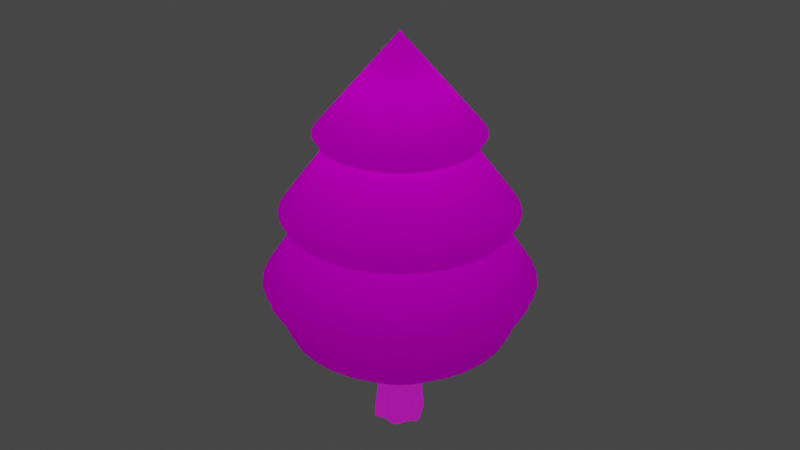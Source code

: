 # Source: firTree0.blend  (saved by Blender 2.90.8; exported with 4.5.12 LTS)
import bpy
from mathutils import Matrix  # noqa: F401  (used for matrix-valued properties, if any)

bpy.ops.wm.read_factory_settings(use_empty=True)
scene = bpy.context.scene
scene.name = 'Scene'

# ---- collections
col_collection = bpy.data.collections.new('Collection'); scene.collection.children.link(col_collection)

# ---- images (referenced by path relative to the original .blend; pixels are not part of the script)
import os
ASSET_DIR = os.environ.get("B2B_ASSET_DIR", "")  # directory of the original .blend (textures are referenced by path, not embedded)
HERE = os.path.dirname(os.path.abspath(__file__))  # packed textures are extracted next to this script under _unpacked/

def load_image(name, relpath, width, height, colorspace="sRGB"):
    """Load a texture the original file referenced (path relative to the .blend, or extracted next to this script)."""
    p = next((c for c in (os.path.join(HERE, relpath), os.path.join(ASSET_DIR, relpath)) if relpath and os.path.exists(c)), "")
    if p:
        img = bpy.data.images.load(p, check_existing=True)
        img.name = name
    else:  # same state as the original file: an image datablock whose file is absent (Cycles renders it pink)
        img = bpy.data.images.new(name, width, height)
        img.source = "FILE"
        img.filepath = "//" + (relpath or name)
    img.colorspace_settings.name = colorspace
    return img
img_firtreetrunktexturespng_png = load_image('FirTreeTrunkTexturespng.png', 'FirTreeTrunkTexturespng.png', 1024, 1024, 'sRGB')
img_firtreeleavestexturepng_png_004 = load_image('FirTreeLeavesTexturepng.png.004', 'FirTreeLeavesTexturepng.png', 1024, 1024, 'sRGB')
img_firtreeleavestexturepng_png_005 = load_image('FirTreeLeavesTexturepng.png.005', 'FirTreeLeavesTexturepng.png', 1024, 1024, 'sRGB')
img_firtreeleavestexturepng_png_006 = load_image('FirTreeLeavesTexturepng.png.006', 'FirTreeLeavesTexturepng.png', 1024, 1024, 'sRGB')
img_firtreeleavestexturepng_png_007 = load_image('FirTreeLeavesTexturepng.png.007', 'FirTreeLeavesTexturepng.png', 1024, 1024, 'sRGB')
img_firtreeleavestexturepng_png_008 = load_image('FirTreeLeavesTexturepng.png.008', 'FirTreeLeavesTexturepng.png', 1024, 1024, 'sRGB')
img_firtreeleavestexturepng_png_009 = load_image('FirTreeLeavesTexturepng.png.009', 'FirTreeLeavesTexturepng.png', 1024, 1024, 'sRGB')

# ---- materials (node trees are filled in below, after node groups)
mat_material_013 = bpy.data.materials.new('Material.013')
mat_material_013.use_transparent_shadow = False
mat_material_007 = bpy.data.materials.new('Material.007')
mat_material_007.use_transparent_shadow = False
mat_material_008 = bpy.data.materials.new('Material.008')
mat_material_008.use_transparent_shadow = False
mat_material_009 = bpy.data.materials.new('Material.009')
mat_material_009.use_transparent_shadow = False
mat_material_010 = bpy.data.materials.new('Material.010')
mat_material_010.use_transparent_shadow = False
mat_material_011 = bpy.data.materials.new('Material.011')
mat_material_011.use_transparent_shadow = False
mat_material_012 = bpy.data.materials.new('Material.012')
mat_material_012.use_transparent_shadow = False

# ---- material node trees
mat_material_013.use_nodes = True; mat_material_013.node_tree.nodes.clear()
_N = mat_material_013.node_tree.nodes; _L = mat_material_013.node_tree.links
n0 = _N.new('ShaderNodeOutputMaterial'); n0.name = 'Material Output'; n0.location = (402, 327)
n1 = _N.new('ShaderNodeBsdfPrincipled'); n1.name = 'Principled BSDF'; n1.location = (-62, 391)
n1.distribution = 'GGX'
n1.subsurface_method = 'BURLEY'
n1.inputs[2].default_value = 0.7487
n1.inputs[3].default_value = 1.45
n1.inputs[13].default_value = 0.0
n1.inputs[20].default_value = 0.0
n1.inputs[27].default_value = (0.02658, 0.009292, 0.004011, 1.0)
n1.inputs[28].default_value = 1.0
n2 = _N.new('ShaderNodeTexImage'); n2.name = 'Image Texture'; n2.location = (-426, 398)
n2.image = img_firtreetrunktexturespng_png
n2.interpolation = 'Smart'
_L.new(n1.outputs[0], n0.inputs[0])
_L.new(n2.outputs[0], n1.inputs[0])
n0.is_active_output = True
mat_material_007.use_nodes = True; mat_material_007.node_tree.nodes.clear()
_N = mat_material_007.node_tree.nodes; _L = mat_material_007.node_tree.links
n0 = _N.new('ShaderNodeOutputMaterial'); n0.name = 'Material Output'; n0.location = (542, 312)
n1 = _N.new('ShaderNodeBsdfTransparent'); n1.name = 'Transparent BSDF'; n1.location = (56, 396)
n2 = _N.new('ShaderNodeTexImage'); n2.name = 'Image Texture'; n2.location = (-359, 299)
n2.image = img_firtreeleavestexturepng_png_004
n3 = _N.new('ShaderNodeBsdfPrincipled'); n3.name = 'Principled BSDF'; n3.location = (2, 194)
n3.distribution = 'GGX'
n3.subsurface_method = 'BURLEY'
n3.inputs[2].default_value = 0.6765
n3.inputs[3].default_value = 1.45
n3.inputs[13].default_value = 0.0
n3.inputs[27].default_value = (0.0, 0.0, 0.0, 1.0)
n3.inputs[28].default_value = 1.0
n4 = _N.new('ShaderNodeMixShader'); n4.name = 'Mix Shader'; n4.location = (322, 306)
_L.new(n4.outputs[0], n0.inputs[0])
_L.new(n2.outputs[0], n3.inputs[0])
_L.new(n2.outputs[1], n4.inputs[0])
_L.new(n3.outputs[0], n4.inputs[2])
_L.new(n1.outputs[0], n4.inputs[1])
n0.is_active_output = True
mat_material_008.use_nodes = True; mat_material_008.node_tree.nodes.clear()
_N = mat_material_008.node_tree.nodes; _L = mat_material_008.node_tree.links
n0 = _N.new('ShaderNodeOutputMaterial'); n0.name = 'Material Output'; n0.location = (542, 312)
n1 = _N.new('ShaderNodeBsdfTransparent'); n1.name = 'Transparent BSDF'; n1.location = (56, 396)
n2 = _N.new('ShaderNodeTexImage'); n2.name = 'Image Texture'; n2.location = (-359, 299)
n2.image = img_firtreeleavestexturepng_png_005
n3 = _N.new('ShaderNodeBsdfPrincipled'); n3.name = 'Principled BSDF'; n3.location = (2, 194)
n3.distribution = 'GGX'
n3.subsurface_method = 'BURLEY'
n3.inputs[2].default_value = 0.6765
n3.inputs[3].default_value = 1.45
n3.inputs[13].default_value = 0.0
n3.inputs[27].default_value = (0.0, 0.0, 0.0, 1.0)
n3.inputs[28].default_value = 1.0
n4 = _N.new('ShaderNodeMixShader'); n4.name = 'Mix Shader'; n4.location = (322, 306)
_L.new(n4.outputs[0], n0.inputs[0])
_L.new(n2.outputs[0], n3.inputs[0])
_L.new(n2.outputs[1], n4.inputs[0])
_L.new(n3.outputs[0], n4.inputs[2])
_L.new(n1.outputs[0], n4.inputs[1])
n0.is_active_output = True
mat_material_009.use_nodes = True; mat_material_009.node_tree.nodes.clear()
_N = mat_material_009.node_tree.nodes; _L = mat_material_009.node_tree.links
n0 = _N.new('ShaderNodeOutputMaterial'); n0.name = 'Material Output'; n0.location = (542, 312)
n1 = _N.new('ShaderNodeBsdfTransparent'); n1.name = 'Transparent BSDF'; n1.location = (56, 396)
n2 = _N.new('ShaderNodeTexImage'); n2.name = 'Image Texture'; n2.location = (-359, 299)
n2.image = img_firtreeleavestexturepng_png_006
n3 = _N.new('ShaderNodeBsdfPrincipled'); n3.name = 'Principled BSDF'; n3.location = (2, 194)
n3.distribution = 'GGX'
n3.subsurface_method = 'BURLEY'
n3.inputs[2].default_value = 0.6765
n3.inputs[3].default_value = 1.45
n3.inputs[13].default_value = 0.0
n3.inputs[27].default_value = (0.0, 0.0, 0.0, 1.0)
n3.inputs[28].default_value = 1.0
n4 = _N.new('ShaderNodeMixShader'); n4.name = 'Mix Shader'; n4.location = (322, 306)
_L.new(n4.outputs[0], n0.inputs[0])
_L.new(n2.outputs[0], n3.inputs[0])
_L.new(n2.outputs[1], n4.inputs[0])
_L.new(n3.outputs[0], n4.inputs[2])
_L.new(n1.outputs[0], n4.inputs[1])
n0.is_active_output = True
mat_material_010.use_nodes = True; mat_material_010.node_tree.nodes.clear()
_N = mat_material_010.node_tree.nodes; _L = mat_material_010.node_tree.links
n0 = _N.new('ShaderNodeOutputMaterial'); n0.name = 'Material Output'; n0.location = (542, 312)
n1 = _N.new('ShaderNodeBsdfTransparent'); n1.name = 'Transparent BSDF'; n1.location = (56, 396)
n2 = _N.new('ShaderNodeTexImage'); n2.name = 'Image Texture'; n2.location = (-359, 299)
n2.image = img_firtreeleavestexturepng_png_007
n3 = _N.new('ShaderNodeBsdfPrincipled'); n3.name = 'Principled BSDF'; n3.location = (2, 194)
n3.distribution = 'GGX'
n3.subsurface_method = 'BURLEY'
n3.inputs[2].default_value = 0.6765
n3.inputs[3].default_value = 1.45
n3.inputs[13].default_value = 0.0
n3.inputs[27].default_value = (0.0, 0.0, 0.0, 1.0)
n3.inputs[28].default_value = 1.0
n4 = _N.new('ShaderNodeMixShader'); n4.name = 'Mix Shader'; n4.location = (322, 306)
_L.new(n4.outputs[0], n0.inputs[0])
_L.new(n2.outputs[0], n3.inputs[0])
_L.new(n2.outputs[1], n4.inputs[0])
_L.new(n3.outputs[0], n4.inputs[2])
_L.new(n1.outputs[0], n4.inputs[1])
n0.is_active_output = True
mat_material_011.use_nodes = True; mat_material_011.node_tree.nodes.clear()
_N = mat_material_011.node_tree.nodes; _L = mat_material_011.node_tree.links
n0 = _N.new('ShaderNodeOutputMaterial'); n0.name = 'Material Output'; n0.location = (542, 312)
n1 = _N.new('ShaderNodeBsdfTransparent'); n1.name = 'Transparent BSDF'; n1.location = (56, 396)
n2 = _N.new('ShaderNodeTexImage'); n2.name = 'Image Texture'; n2.location = (-359, 299)
n2.image = img_firtreeleavestexturepng_png_008
n3 = _N.new('ShaderNodeBsdfPrincipled'); n3.name = 'Principled BSDF'; n3.location = (2, 194)
n3.distribution = 'GGX'
n3.subsurface_method = 'BURLEY'
n3.inputs[2].default_value = 0.6765
n3.inputs[3].default_value = 1.45
n3.inputs[13].default_value = 0.0
n3.inputs[27].default_value = (0.0, 0.0, 0.0, 1.0)
n3.inputs[28].default_value = 1.0
n4 = _N.new('ShaderNodeMixShader'); n4.name = 'Mix Shader'; n4.location = (322, 306)
_L.new(n4.outputs[0], n0.inputs[0])
_L.new(n2.outputs[0], n3.inputs[0])
_L.new(n2.outputs[1], n4.inputs[0])
_L.new(n3.outputs[0], n4.inputs[2])
_L.new(n1.outputs[0], n4.inputs[1])
n0.is_active_output = True
mat_material_012.use_nodes = True; mat_material_012.node_tree.nodes.clear()
_N = mat_material_012.node_tree.nodes; _L = mat_material_012.node_tree.links
n0 = _N.new('ShaderNodeOutputMaterial'); n0.name = 'Material Output'; n0.location = (542, 312)
n1 = _N.new('ShaderNodeBsdfTransparent'); n1.name = 'Transparent BSDF'; n1.location = (56, 396)
n2 = _N.new('ShaderNodeTexImage'); n2.name = 'Image Texture'; n2.location = (-359, 299)
n2.image = img_firtreeleavestexturepng_png_009
n3 = _N.new('ShaderNodeBsdfPrincipled'); n3.name = 'Principled BSDF'; n3.location = (2, 194)
n3.distribution = 'GGX'
n3.subsurface_method = 'BURLEY'
n3.inputs[2].default_value = 0.6765
n3.inputs[3].default_value = 1.45
n3.inputs[13].default_value = 0.0
n3.inputs[27].default_value = (0.0, 0.0, 0.0, 1.0)
n3.inputs[28].default_value = 1.0
n4 = _N.new('ShaderNodeMixShader'); n4.name = 'Mix Shader'; n4.location = (322, 306)
_L.new(n4.outputs[0], n0.inputs[0])
_L.new(n2.outputs[0], n3.inputs[0])
_L.new(n2.outputs[1], n4.inputs[0])
_L.new(n3.outputs[0], n4.inputs[2])
_L.new(n1.outputs[0], n4.inputs[1])
n0.is_active_output = True

# ---- world
world_world = bpy.data.worlds.new('World'); scene.world = world_world
world_world.use_nodes = True; world_world.node_tree.nodes.clear()
_N = world_world.node_tree.nodes; _L = world_world.node_tree.links
n0 = _N.new('ShaderNodeOutputWorld'); n0.name = 'World Output'; n0.location = (300, 300)
n1 = _N.new('ShaderNodeBackground'); n1.name = 'Background'; n1.location = (10, 300)
n1.inputs[0].default_value = (0.05088, 0.05088, 0.05088, 1.0)
_L.new(n1.outputs[0], n0.inputs[0])
n0.is_active_output = True
world_world.color = (0.05088, 0.05088, 0.05088)
world_world.use_sun_shadow = False
world_world.sun_shadow_jitter_overblur = 0.0

# ---- cameras
cam_camera = bpy.data.cameras.new('Camera')
cam_camera.lens = 44.0
cam_camera.shift_y = -0.06

# ---- lights
light_point = bpy.data.lights.new('Point', 'POINT')
light_point.transmission_factor = 0.0
light_point.energy = 148.9
light_point.shadow_soft_size = 1.53
light_point.shadow_maximum_resolution = 0.006
light_point.use_absolute_resolution = True
light_point_001 = bpy.data.lights.new('Point.001', 'POINT')
light_point_001.transmission_factor = 0.0
light_point_001.energy = 148.9
light_point_001.shadow_soft_size = 1.53
light_point_001.shadow_maximum_resolution = 0.006
light_point_001.use_absolute_resolution = True
light_point_002 = bpy.data.lights.new('Point.002', 'POINT')
light_point_002.transmission_factor = 0.0
light_point_002.energy = 148.9
light_point_002.shadow_soft_size = 1.53
light_point_002.shadow_maximum_resolution = 0.006
light_point_002.use_absolute_resolution = True
light_point_003 = bpy.data.lights.new('Point.003', 'POINT')
light_point_003.transmission_factor = 0.0
light_point_003.energy = 148.9
light_point_003.shadow_soft_size = 1.53
light_point_003.shadow_maximum_resolution = 0.006
light_point_003.use_absolute_resolution = True
light_point_004 = bpy.data.lights.new('Point.004', 'POINT')
light_point_004.transmission_factor = 0.0
light_point_004.energy = 148.9
light_point_004.shadow_soft_size = 1.53
light_point_004.shadow_maximum_resolution = 0.006
light_point_004.use_absolute_resolution = True
light_point_005 = bpy.data.lights.new('Point.005', 'POINT')
light_point_005.transmission_factor = 0.0
light_point_005.energy = 148.9
light_point_005.shadow_soft_size = 1.53
light_point_005.shadow_maximum_resolution = 0.006
light_point_005.use_absolute_resolution = True
light_point_006 = bpy.data.lights.new('Point.006', 'POINT')
light_point_006.transmission_factor = 0.0
light_point_006.energy = 148.9
light_point_006.shadow_soft_size = 1.53
light_point_006.shadow_maximum_resolution = 0.006
light_point_006.use_absolute_resolution = True
light_point_007 = bpy.data.lights.new('Point.007', 'POINT')
light_point_007.transmission_factor = 0.0
light_point_007.energy = 148.9
light_point_007.shadow_soft_size = 1.53
light_point_007.shadow_maximum_resolution = 0.006
light_point_007.use_absolute_resolution = True
light_point_008 = bpy.data.lights.new('Point.008', 'POINT')
light_point_008.transmission_factor = 0.0
light_point_008.energy = 148.9
light_point_008.shadow_soft_size = 1.53
light_point_008.shadow_maximum_resolution = 0.006
light_point_008.use_absolute_resolution = True
light_point_016 = bpy.data.lights.new('Point.016', 'POINT')
light_point_016.transmission_factor = 0.0
light_point_016.energy = 148.9
light_point_016.shadow_soft_size = 1.53
light_point_016.shadow_maximum_resolution = 0.006
light_point_016.use_absolute_resolution = True
light_point_015 = bpy.data.lights.new('Point.015', 'POINT')
light_point_015.transmission_factor = 0.0
light_point_015.energy = 148.9
light_point_015.shadow_soft_size = 1.53
light_point_015.shadow_maximum_resolution = 0.006
light_point_015.use_absolute_resolution = True
light_point_014 = bpy.data.lights.new('Point.014', 'POINT')
light_point_014.transmission_factor = 0.0
light_point_014.energy = 148.9
light_point_014.shadow_soft_size = 1.53
light_point_014.shadow_maximum_resolution = 0.006
light_point_014.use_absolute_resolution = True
light_point_013 = bpy.data.lights.new('Point.013', 'POINT')
light_point_013.transmission_factor = 0.0
light_point_013.energy = 148.9
light_point_013.shadow_soft_size = 1.53
light_point_013.shadow_maximum_resolution = 0.006
light_point_013.use_absolute_resolution = True
light_point_012 = bpy.data.lights.new('Point.012', 'POINT')
light_point_012.transmission_factor = 0.0
light_point_012.energy = 148.9
light_point_012.shadow_soft_size = 1.53
light_point_012.shadow_maximum_resolution = 0.006
light_point_012.use_absolute_resolution = True
light_point_011 = bpy.data.lights.new('Point.011', 'POINT')
light_point_011.transmission_factor = 0.0
light_point_011.energy = 148.9
light_point_011.shadow_soft_size = 1.53
light_point_011.shadow_maximum_resolution = 0.006
light_point_011.use_absolute_resolution = True
light_point_010 = bpy.data.lights.new('Point.010', 'POINT')
light_point_010.transmission_factor = 0.0
light_point_010.energy = 148.9
light_point_010.shadow_soft_size = 1.53
light_point_010.shadow_maximum_resolution = 0.006
light_point_010.use_absolute_resolution = True
light_point_009 = bpy.data.lights.new('Point.009', 'POINT')
light_point_009.transmission_factor = 0.0
light_point_009.energy = 148.9
light_point_009.shadow_soft_size = 1.53
light_point_009.shadow_maximum_resolution = 0.006
light_point_009.use_absolute_resolution = True

# ---- meshes
me_cylinder = bpy.data.meshes.new('Cylinder')
me_cylinder.from_pydata([(-0.02581, 1.07, -1.0), (5.385e-08, 0.5754, 1.0), (0.1951, 0.9808, -1.0), (0.1122, 0.5643, 1.0), (0.4576, 0.9995, -1.0), (0.2202, 0.5316, 1.0), (0.6465, 0.9439, -1.0), (0.3197, 0.4784, 1.0), (0.7821, 0.7827, -1.0), (0.4068, 0.4068, 1.0), (0.8315, 0.5556, -1.0), (0.4784, 0.3197, 1.0), (0.9822, 0.4042, -1.0), (0.5316, 0.2202, 1.0), (1.079, 0.2381, -1.0), (0.5643, 0.1122, 1.0), (1.058, 0.0215, -1.0), (0.5754, 1.602e-07, 1.0), (0.9808, -0.1951, -1.0), (0.5643, -0.1122, 1.0), (0.9239, -0.3827, -1.0), (0.5316, -0.2202, 1.0), (0.9083, -0.6631, -1.0), (0.4784, -0.3197, 1.0), (0.8054, -0.8576, -1.0), (0.4068, -0.4068, 1.0), (0.6324, -0.939, -1.0), (0.3197, -0.4784, 1.0), (0.3827, -0.9239, -1.0), (0.2202, -0.5316, 1.0), (0.1951, -0.9808, -1.0), (0.1122, -0.5643, 1.0), (-0.01536, -1.101, -1.0), (-1.336e-07, -0.5754, 1.0), (-0.2043, -1.147, -1.0), (-0.1122, -0.5643, 1.0), (-0.4275, -1.051, -1.0), (-0.2202, -0.5316, 1.0), (-0.5556, -0.8315, -1.0), (-0.3197, -0.4784, 1.0), (-0.7071, -0.7071, -1.0), (-0.4068, -0.4068, 1.0), (-0.9697, -0.6349, -1.0), (-0.4784, -0.3197, 1.0), (-1.132, -0.5057, -1.0), (-0.5316, -0.2202, 1.0), (-1.119, -0.2745, -1.0), (-0.5643, -0.1122, 1.0), (-1.0, 9.656e-07, -1.0), (-0.5754, 6.724e-07, 1.0), (-1.091, 0.2356, -1.0), (-0.5643, 0.1122, 1.0), (-1.075, 0.4343, -1.0), (-0.5316, 0.2202, 1.0), (-0.9421, 0.5961, -1.0), (-0.4784, 0.3197, 1.0), (-0.7071, 0.7071, -1.0), (-0.4068, 0.4068, 1.0), (-0.633, 0.8683, -1.0), (-0.3197, 0.4784, 1.0), (-0.4638, 1.049, -1.0), (-0.2202, 0.5316, 1.0), (-0.2393, 1.113, -1.0), (-0.1122, 0.5643, 1.0)], [], [(0, 1, 3, 2), (2, 3, 5, 4), (4, 5, 7, 6), (6, 7, 9, 8), (8, 9, 11, 10), (10, 11, 13, 12), (12, 13, 15, 14), (14, 15, 17, 16), (16, 17, 19, 18), (18, 19, 21, 20), (20, 21, 23, 22), (22, 23, 25, 24), (24, 25, 27, 26), (26, 27, 29, 28), (28, 29, 31, 30), (30, 31, 33, 32), (32, 33, 35, 34), (34, 35, 37, 36), (36, 37, 39, 38), (38, 39, 41, 40), (40, 41, 43, 42), (42, 43, 45, 44), (44, 45, 47, 46), (46, 47, 49, 48), (48, 49, 51, 50), (50, 51, 53, 52), (52, 53, 55, 54), (54, 55, 57, 56), (56, 57, 59, 58), (58, 59, 61, 60), (3, 1, 63, 61, 59, 57, 55, 53, 51, 49, 47, 45, 43, 41, 39, 37, 35, 33, 31, 29, 27, 25, 23, 21, 19, 17, 15, 13, 11, 9, 7, 5), (60, 61, 63, 62), (62, 63, 1, 0), (0, 2, 4, 6, 8, 10, 12, 14, 16, 18, 20, 22, 24, 26, 28, 30, 32, 34, 36, 38, 40, 42, 44, 46, 48, 50, 52, 54, 56, 58, 60, 62)])
_uv = me_cylinder.uv_layers.new(name='UVMap')
_uv.uv.foreach_set('vector', [1.006, 0.5101, 1.013, 1.005, 0.9736, 1.005, 0.9688, 0.5144, 0.9688, 0.5144, 0.961, 1.005, 0.9225, 1.005, 0.9282, 0.5083, 0.9313, 0.5075, 0.9358, 1.004, 0.8965, 1.004, 0.9008, 0.5047, 0.9074, 0.5045, 0.9155, 1.004, 0.8763, 1.004, 0.8747, 0.5071, 0.8781, 0.5075, 0.8931, 1.005, 0.8549, 1.005, 0.8438, 0.5144, 0.8438, 0.5144, 0.839, 1.005, 0.7999, 1.005, 0.811, 0.5104, 0.8132, 0.5104, 0.8099, 1.005, 0.7706, 1.005, 0.7832, 0.5072, 0.7869, 0.5076, 0.7908, 1.005, 0.7516, 1.005, 0.7525, 0.5105, 0.7546, 0.5108, 0.7613, 1.006, 0.7222, 1.006, 0.7188, 0.5144, 0.7188, 0.5144, 0.7229, 1.006, 0.6833, 1.006, 0.6875, 0.5144, 0.6875, 0.5144, 0.677, 1.005, 0.6391, 1.005, 0.6449, 0.5066, 0.649, 0.5056, 0.6545, 1.004, 0.6154, 1.004, 0.6158, 0.5026, 0.622, 0.5021, 0.6359, 1.004, 0.5967, 1.004, 0.5941, 0.5053, 0.5984, 0.5058, 0.6145, 1.005, 0.5768, 1.005, 0.5625, 0.5144, 0.5625, 0.5144, 0.5667, 1.006, 0.5271, 1.006, 0.5312, 0.5144, 0.5312, 0.5144, 0.5218, 1.005, 0.4834, 1.005, 0.4957, 0.508, 0.4992, 0.5078, 0.4945, 1.004, 0.4555, 1.004, 0.4713, 0.5032, 0.4729, 0.5036, 0.4758, 1.004, 0.4368, 1.004, 0.4375, 0.5053, 0.4428, 0.5056, 0.4583, 1.005, 0.4207, 1.005, 0.4062, 0.5144, 0.4062, 0.5144, 0.4104, 1.006, 0.3708, 1.006, 0.375, 0.5144, 0.375, 0.5144, 0.3577, 1.005, 0.3208, 1.005, 0.3366, 0.504, 0.3417, 0.5032, 0.3358, 1.003, 0.2971, 1.003, 0.3112, 0.4972, 0.3241, 0.4979, 0.3263, 1.003, 0.2876, 1.003, 0.2896, 0.5035, 0.2944, 0.5048, 0.3008, 1.005, 0.2634, 1.005, 0.25, 0.5144, 0.25, 0.5144, 0.2387, 1.005, 0.2007, 1.005, 0.2137, 0.5071, 0.2178, 0.5068, 0.2168, 1.004, 0.1776, 1.004, 0.1878, 0.5037, 0.1907, 0.5039, 0.197, 1.004, 0.1578, 1.004, 0.1588, 0.5069, 0.1629, 0.5072, 0.1735, 1.005, 0.1355, 1.005, 0.125, 0.5144, 0.125, 0.5144, 0.1157, 1.005, 0.07683, 1.005, 0.09955, 0.5094, 0.09602, 0.5093, 0.08732, 1.004, 0.04879, 1.004, 0.06073, 0.5045, 0.3109, 0.556, 0.25, 0.562, 0.1891, 0.556, 0.1306, 0.5383, 0.07665, 0.5094, 0.02937, 0.4706, -0.009433, 0.4233, -0.03827, 0.3694, -0.05602, 0.3109, -0.06202, 0.25, -0.05602, 0.1891, -0.03827, 0.1306, -0.009433, 0.07665, 0.02937, 0.02937, 0.07665, -0.009433, 0.1306, -0.03827, 0.1891, -0.05602, 0.25, -0.06202, 0.3109, -0.05602, 0.3694, -0.03827, 0.4233, -0.009433, 0.4706, 0.02937, 0.5094, 0.07665, 0.5383, 0.1306, 0.556, 0.1891, 0.562, 0.25, 0.556, 0.3109, 0.5383, 0.3694, 0.5094, 0.4233, 0.4706, 0.4706, 0.4233, 0.5094, 0.3694, 0.5383, 0.0684, 0.5044, 0.06683, 1.004, 0.02762, 1.004, 0.03106, 0.5048, 0.03715, 0.5051, 0.04383, 1.005, 0.004832, 1.005, 0.002973, 0.5097, 0.7438, 0.5068, 0.7968, 0.4854, 0.8598, 0.4899, 0.9052, 0.4765, 0.9377, 0.4378, 0.9496, 0.3833, 0.9857, 0.347, 1.009, 0.3071, 1.004, 0.2552, 0.9854, 0.2032, 0.9717, 0.1582, 0.968, 0.09086, 0.9433, 0.04417, 0.9018, 0.02464, 0.8418, 0.02827, 0.7968, 0.01461, 0.7463, -0.01433, 0.701, -0.0252, 0.6474, -0.002255, 0.6167, 0.05045, 0.5803, 0.08029, 0.5173, 0.09762, 0.4783, 0.1286, 0.4814, 0.1841, 0.51, 0.25, 0.4881, 0.3066, 0.492, 0.3542, 0.5239, 0.3931, 0.5803, 0.4197, 0.5981, 0.4584, 0.6387, 0.5018, 0.6926, 0.5172])
me_cylinder.materials.append(mat_material_013)
me_cylinder.use_remesh_fix_poles = True
me_cylinder.use_remesh_preserve_attributes = False
me_cylinder.use_mirror_vertex_groups = False
me_cylinder.update()
me_cone_004 = bpy.data.meshes.new('Cone.004')
me_cone_004.from_pydata([(0.0, 1.0, -1.0), (0.1951, 0.9808, -1.0), (0.3827, 0.9239, -1.0), (0.5556, 0.8315, -1.0), (0.7071, 0.7071, -1.0), (0.8315, 0.5556, -1.0), (0.9239, 0.3827, -1.0), (0.9808, 0.1951, -1.0), (1.0, 7.55e-08, -1.0), (0.9808, -0.1951, -1.0), (0.9239, -0.3827, -1.0), (0.8315, -0.5556, -1.0), (0.7071, -0.7071, -1.0), (0.5556, -0.8315, -1.0), (0.3827, -0.9239, -1.0), (0.1951, -0.9808, -1.0), (-3.258e-07, -1.0, -1.0), (-0.1951, -0.9808, -1.0), (-0.3827, -0.9239, -1.0), (-0.5556, -0.8315, -1.0), (-0.7071, -0.7071, -1.0), (-0.8315, -0.5556, -1.0), (-0.9239, -0.3827, -1.0), (-0.9808, -0.1951, -1.0), (-1.0, 9.656e-07, -1.0), (-0.9808, 0.1951, -1.0), (-0.9239, 0.3827, -1.0), (-0.8315, 0.5556, -1.0), (-0.7071, 0.7071, -1.0), (-0.5556, 0.8315, -1.0), (-0.3827, 0.9239, -1.0), (-0.1951, 0.9808, -1.0), (0.0, 0.0, 1.0)], [], [(0, 32, 1), (1, 32, 2), (2, 32, 3), (3, 32, 4), (4, 32, 5), (5, 32, 6), (6, 32, 7), (7, 32, 8), (8, 32, 9), (9, 32, 10), (10, 32, 11), (11, 32, 12), (12, 32, 13), (13, 32, 14), (14, 32, 15), (15, 32, 16), (16, 32, 17), (17, 32, 18), (18, 32, 19), (19, 32, 20), (20, 32, 21), (21, 32, 22), (22, 32, 23), (23, 32, 24), (24, 32, 25), (25, 32, 26), (26, 32, 27), (27, 32, 28), (28, 32, 29), (29, 32, 30), (0, 1, 2, 3, 4, 5, 6, 7, 8, 9, 10, 11, 12, 13, 14, 15, 16, 17, 18, 19, 20, 21, 22, 23, 24, 25, 26, 27, 28, 29, 30, 31), (30, 32, 31), (31, 32, 0)])
me_cone_004.polygons.foreach_set('use_smooth', [True] * 33)
_uv = me_cone_004.uv_layers.new(name='UVMap')
_uv.uv.foreach_set('vector', [0.4955, 0.9263, 0.4955, 0.4946, 0.5797, 0.918, 0.5797, 0.918, 0.4955, 0.4946, 0.6607, 0.8935, 0.6607, 0.8935, 0.4955, 0.4946, 0.7353, 0.8536, 0.7353, 0.8536, 0.4955, 0.4946, 0.8008, 0.7999, 0.8008, 0.7999, 0.4955, 0.4946, 0.8545, 0.7344, 0.8545, 0.7344, 0.4955, 0.4946, 0.8943, 0.6598, 0.8943, 0.6598, 0.4955, 0.4946, 0.9189, 0.5788, 0.9189, 0.5788, 0.4955, 0.4946, 0.9272, 0.4946, 0.9272, 0.4946, 0.4955, 0.4946, 0.9189, 0.4104, 0.9189, 0.4104, 0.4955, 0.4946, 0.8943, 0.3294, 0.8943, 0.3294, 0.4955, 0.4946, 0.8545, 0.2547, 0.8545, 0.2547, 0.4955, 0.4946, 0.8008, 0.1893, 0.8008, 0.1893, 0.4955, 0.4946, 0.7353, 0.1356, 0.7353, 0.1356, 0.4955, 0.4946, 0.6607, 0.09571, 0.6607, 0.09571, 0.4955, 0.4946, 0.5797, 0.07114, 0.5797, 0.07114, 0.4955, 0.4946, 0.4955, 0.06284, 0.4955, 0.06284, 0.4955, 0.4946, 0.4112, 0.07114, 0.4112, 0.07114, 0.4955, 0.4946, 0.3303, 0.09571, 0.3303, 0.09571, 0.4955, 0.4946, 0.2556, 0.1356, 0.2556, 0.1356, 0.4955, 0.4946, 0.1902, 0.1893, 0.1902, 0.1893, 0.4955, 0.4946, 0.1365, 0.2547, 0.1365, 0.2547, 0.4955, 0.4946, 0.0966, 0.3294, 0.0966, 0.3294, 0.4955, 0.4946, 0.07203, 0.4104, 0.07203, 0.4104, 0.4955, 0.4946, 0.06374, 0.4946, 0.06374, 0.4946, 0.4955, 0.4946, 0.07203, 0.5788, 0.07203, 0.5788, 0.4955, 0.4946, 0.0966, 0.6598, 0.0966, 0.6598, 0.4955, 0.4946, 0.1365, 0.7344, 0.1365, 0.7344, 0.4955, 0.4946, 0.1902, 0.7999, 0.1902, 0.7999, 0.4955, 0.4946, 0.2556, 0.8536, 0.2556, 0.8536, 0.4955, 0.4946, 0.3303, 0.8935, 0.8734, 0.951, 0.888, 0.9495, 0.9021, 0.9453, 0.915, 0.9383, 0.9264, 0.929, 0.9357, 0.9177, 0.9426, 0.9048, 0.9468, 0.8907, 0.9483, 0.8761, 0.9468, 0.8615, 0.9426, 0.8475, 0.9357, 0.8345, 0.9264, 0.8232, 0.915, 0.8139, 0.9021, 0.807, 0.888, 0.8027, 0.8734, 0.8013, 0.8588, 0.8027, 0.8448, 0.807, 0.8319, 0.8139, 0.8205, 0.8232, 0.8112, 0.8345, 0.8043, 0.8475, 0.8, 0.8615, 0.7986, 0.8761, 0.8, 0.8907, 0.8043, 0.9048, 0.8112, 0.9177, 0.8205, 0.929, 0.8319, 0.9383, 0.8448, 0.9453, 0.8588, 0.9495, 0.3303, 0.8935, 0.4955, 0.4946, 0.4112, 0.918, 0.4112, 0.918, 0.4955, 0.4946, 0.4955, 0.9263])
me_cone_004.materials.append(mat_material_007)
me_cone_004.use_remesh_fix_poles = True
me_cone_004.use_remesh_preserve_attributes = False
me_cone_004.use_mirror_vertex_groups = False
me_cone_004.update()
me_cone_005 = bpy.data.meshes.new('Cone.005')
me_cone_005.from_pydata([(0.0, 1.0, -1.0), (0.1951, 0.9808, -1.0), (0.3827, 0.9239, -1.0), (0.5556, 0.8315, -1.0), (0.7071, 0.7071, -1.0), (0.8315, 0.5556, -1.0), (0.9239, 0.3827, -1.0), (0.9808, 0.1951, -1.0), (1.0, 7.55e-08, -1.0), (0.9808, -0.1951, -1.0), (0.9239, -0.3827, -1.0), (0.8315, -0.5556, -1.0), (0.7071, -0.7071, -1.0), (0.5556, -0.8315, -1.0), (0.3827, -0.9239, -1.0), (0.1951, -0.9808, -1.0), (-3.258e-07, -1.0, -1.0), (-0.1951, -0.9808, -1.0), (-0.3827, -0.9239, -1.0), (-0.5556, -0.8315, -1.0), (-0.7071, -0.7071, -1.0), (-0.8315, -0.5556, -1.0), (-0.9239, -0.3827, -1.0), (-0.9808, -0.1951, -1.0), (-1.0, 9.656e-07, -1.0), (-0.9808, 0.1951, -1.0), (-0.9239, 0.3827, -1.0), (-0.8315, 0.5556, -1.0), (-0.7071, 0.7071, -1.0), (-0.5556, 0.8315, -1.0), (-0.3827, 0.9239, -1.0), (-0.1951, 0.9808, -1.0), (0.0, 0.0, 1.0)], [], [(0, 32, 1), (1, 32, 2), (2, 32, 3), (3, 32, 4), (4, 32, 5), (5, 32, 6), (6, 32, 7), (7, 32, 8), (8, 32, 9), (9, 32, 10), (10, 32, 11), (11, 32, 12), (12, 32, 13), (13, 32, 14), (14, 32, 15), (15, 32, 16), (16, 32, 17), (17, 32, 18), (18, 32, 19), (19, 32, 20), (20, 32, 21), (21, 32, 22), (22, 32, 23), (23, 32, 24), (24, 32, 25), (25, 32, 26), (26, 32, 27), (27, 32, 28), (28, 32, 29), (29, 32, 30), (0, 1, 2, 3, 4, 5, 6, 7, 8, 9, 10, 11, 12, 13, 14, 15, 16, 17, 18, 19, 20, 21, 22, 23, 24, 25, 26, 27, 28, 29, 30, 31), (30, 32, 31), (31, 32, 0)])
me_cone_005.polygons.foreach_set('use_smooth', [True] * 33)
_uv = me_cone_005.uv_layers.new(name='UVMap')
_uv.uv.foreach_set('vector', [0.4955, 0.9263, 0.4955, 0.4946, 0.5797, 0.918, 0.5797, 0.918, 0.4955, 0.4946, 0.6607, 0.8935, 0.6607, 0.8935, 0.4955, 0.4946, 0.7353, 0.8536, 0.7353, 0.8536, 0.4955, 0.4946, 0.8008, 0.7999, 0.8008, 0.7999, 0.4955, 0.4946, 0.8545, 0.7344, 0.8545, 0.7344, 0.4955, 0.4946, 0.8943, 0.6598, 0.8943, 0.6598, 0.4955, 0.4946, 0.9189, 0.5788, 0.9189, 0.5788, 0.4955, 0.4946, 0.9272, 0.4946, 0.9272, 0.4946, 0.4955, 0.4946, 0.9189, 0.4104, 0.9189, 0.4104, 0.4955, 0.4946, 0.8943, 0.3294, 0.8943, 0.3294, 0.4955, 0.4946, 0.8545, 0.2547, 0.8545, 0.2547, 0.4955, 0.4946, 0.8008, 0.1893, 0.8008, 0.1893, 0.4955, 0.4946, 0.7353, 0.1356, 0.7353, 0.1356, 0.4955, 0.4946, 0.6607, 0.09571, 0.6607, 0.09571, 0.4955, 0.4946, 0.5797, 0.07114, 0.5797, 0.07114, 0.4955, 0.4946, 0.4955, 0.06284, 0.4955, 0.06284, 0.4955, 0.4946, 0.4112, 0.07114, 0.4112, 0.07114, 0.4955, 0.4946, 0.3303, 0.09571, 0.3303, 0.09571, 0.4955, 0.4946, 0.2556, 0.1356, 0.2556, 0.1356, 0.4955, 0.4946, 0.1902, 0.1893, 0.1902, 0.1893, 0.4955, 0.4946, 0.1365, 0.2547, 0.1365, 0.2547, 0.4955, 0.4946, 0.0966, 0.3294, 0.0966, 0.3294, 0.4955, 0.4946, 0.07203, 0.4104, 0.07203, 0.4104, 0.4955, 0.4946, 0.06374, 0.4946, 0.06374, 0.4946, 0.4955, 0.4946, 0.07203, 0.5788, 0.07203, 0.5788, 0.4955, 0.4946, 0.0966, 0.6598, 0.0966, 0.6598, 0.4955, 0.4946, 0.1365, 0.7344, 0.1365, 0.7344, 0.4955, 0.4946, 0.1902, 0.7999, 0.1902, 0.7999, 0.4955, 0.4946, 0.2556, 0.8536, 0.2556, 0.8536, 0.4955, 0.4946, 0.3303, 0.8935, 0.8734, 0.951, 0.888, 0.9495, 0.9021, 0.9453, 0.915, 0.9383, 0.9264, 0.929, 0.9357, 0.9177, 0.9426, 0.9048, 0.9468, 0.8907, 0.9483, 0.8761, 0.9468, 0.8615, 0.9426, 0.8475, 0.9357, 0.8345, 0.9264, 0.8232, 0.915, 0.8139, 0.9021, 0.807, 0.888, 0.8027, 0.8734, 0.8013, 0.8588, 0.8027, 0.8448, 0.807, 0.8319, 0.8139, 0.8205, 0.8232, 0.8112, 0.8345, 0.8043, 0.8475, 0.8, 0.8615, 0.7986, 0.8761, 0.8, 0.8907, 0.8043, 0.9048, 0.8112, 0.9177, 0.8205, 0.929, 0.8319, 0.9383, 0.8448, 0.9453, 0.8588, 0.9495, 0.3303, 0.8935, 0.4955, 0.4946, 0.4112, 0.918, 0.4112, 0.918, 0.4955, 0.4946, 0.4955, 0.9263])
me_cone_005.materials.append(mat_material_007)
me_cone_005.use_remesh_fix_poles = True
me_cone_005.use_remesh_preserve_attributes = False
me_cone_005.use_mirror_vertex_groups = False
me_cone_005.update()
me_cone_006 = bpy.data.meshes.new('Cone.006')
me_cone_006.from_pydata([(0.0, 1.0, -1.0), (0.1951, 0.9808, -1.0), (0.3827, 0.9239, -1.0), (0.5556, 0.8315, -1.0), (0.7071, 0.7071, -1.0), (0.8315, 0.5556, -1.0), (0.9239, 0.3827, -1.0), (0.9808, 0.1951, -1.0), (1.0, 7.55e-08, -1.0), (0.9808, -0.1951, -1.0), (0.9239, -0.3827, -1.0), (0.8315, -0.5556, -1.0), (0.7071, -0.7071, -1.0), (0.5556, -0.8315, -1.0), (0.3827, -0.9239, -1.0), (0.1951, -0.9808, -1.0), (-3.258e-07, -1.0, -1.0), (-0.1951, -0.9808, -1.0), (-0.3827, -0.9239, -1.0), (-0.5556, -0.8315, -1.0), (-0.7071, -0.7071, -1.0), (-0.8315, -0.5556, -1.0), (-0.9239, -0.3827, -1.0), (-0.9808, -0.1951, -1.0), (-1.0, 9.656e-07, -1.0), (-0.9808, 0.1951, -1.0), (-0.9239, 0.3827, -1.0), (-0.8315, 0.5556, -1.0), (-0.7071, 0.7071, -1.0), (-0.5556, 0.8315, -1.0), (-0.3827, 0.9239, -1.0), (-0.1951, 0.9808, -1.0), (0.0, 0.0, 1.0)], [], [(0, 32, 1), (1, 32, 2), (2, 32, 3), (3, 32, 4), (4, 32, 5), (5, 32, 6), (6, 32, 7), (7, 32, 8), (8, 32, 9), (9, 32, 10), (10, 32, 11), (11, 32, 12), (12, 32, 13), (13, 32, 14), (14, 32, 15), (15, 32, 16), (16, 32, 17), (17, 32, 18), (18, 32, 19), (19, 32, 20), (20, 32, 21), (21, 32, 22), (22, 32, 23), (23, 32, 24), (24, 32, 25), (25, 32, 26), (26, 32, 27), (27, 32, 28), (28, 32, 29), (29, 32, 30), (0, 1, 2, 3, 4, 5, 6, 7, 8, 9, 10, 11, 12, 13, 14, 15, 16, 17, 18, 19, 20, 21, 22, 23, 24, 25, 26, 27, 28, 29, 30, 31), (30, 32, 31), (31, 32, 0)])
me_cone_006.polygons.foreach_set('use_smooth', [True] * 33)
_uv = me_cone_006.uv_layers.new(name='UVMap')
_uv.uv.foreach_set('vector', [0.4955, 0.9263, 0.4955, 0.4946, 0.5797, 0.918, 0.5797, 0.918, 0.4955, 0.4946, 0.6607, 0.8935, 0.6607, 0.8935, 0.4955, 0.4946, 0.7353, 0.8536, 0.7353, 0.8536, 0.4955, 0.4946, 0.8008, 0.7999, 0.8008, 0.7999, 0.4955, 0.4946, 0.8545, 0.7344, 0.8545, 0.7344, 0.4955, 0.4946, 0.8943, 0.6598, 0.8943, 0.6598, 0.4955, 0.4946, 0.9189, 0.5788, 0.9189, 0.5788, 0.4955, 0.4946, 0.9272, 0.4946, 0.9272, 0.4946, 0.4955, 0.4946, 0.9189, 0.4104, 0.9189, 0.4104, 0.4955, 0.4946, 0.8943, 0.3294, 0.8943, 0.3294, 0.4955, 0.4946, 0.8545, 0.2547, 0.8545, 0.2547, 0.4955, 0.4946, 0.8008, 0.1893, 0.8008, 0.1893, 0.4955, 0.4946, 0.7353, 0.1356, 0.7353, 0.1356, 0.4955, 0.4946, 0.6607, 0.09571, 0.6607, 0.09571, 0.4955, 0.4946, 0.5797, 0.07114, 0.5797, 0.07114, 0.4955, 0.4946, 0.4955, 0.06284, 0.4955, 0.06284, 0.4955, 0.4946, 0.4112, 0.07114, 0.4112, 0.07114, 0.4955, 0.4946, 0.3303, 0.09571, 0.3303, 0.09571, 0.4955, 0.4946, 0.2556, 0.1356, 0.2556, 0.1356, 0.4955, 0.4946, 0.1902, 0.1893, 0.1902, 0.1893, 0.4955, 0.4946, 0.1365, 0.2547, 0.1365, 0.2547, 0.4955, 0.4946, 0.0966, 0.3294, 0.0966, 0.3294, 0.4955, 0.4946, 0.07203, 0.4104, 0.07203, 0.4104, 0.4955, 0.4946, 0.06374, 0.4946, 0.06374, 0.4946, 0.4955, 0.4946, 0.07203, 0.5788, 0.07203, 0.5788, 0.4955, 0.4946, 0.0966, 0.6598, 0.0966, 0.6598, 0.4955, 0.4946, 0.1365, 0.7344, 0.1365, 0.7344, 0.4955, 0.4946, 0.1902, 0.7999, 0.1902, 0.7999, 0.4955, 0.4946, 0.2556, 0.8536, 0.2556, 0.8536, 0.4955, 0.4946, 0.3303, 0.8935, 0.8734, 0.951, 0.888, 0.9495, 0.9021, 0.9453, 0.915, 0.9383, 0.9264, 0.929, 0.9357, 0.9177, 0.9426, 0.9048, 0.9468, 0.8907, 0.9483, 0.8761, 0.9468, 0.8615, 0.9426, 0.8475, 0.9357, 0.8345, 0.9264, 0.8232, 0.915, 0.8139, 0.9021, 0.807, 0.888, 0.8027, 0.8734, 0.8013, 0.8588, 0.8027, 0.8448, 0.807, 0.8319, 0.8139, 0.8205, 0.8232, 0.8112, 0.8345, 0.8043, 0.8475, 0.8, 0.8615, 0.7986, 0.8761, 0.8, 0.8907, 0.8043, 0.9048, 0.8112, 0.9177, 0.8205, 0.929, 0.8319, 0.9383, 0.8448, 0.9453, 0.8588, 0.9495, 0.3303, 0.8935, 0.4955, 0.4946, 0.4112, 0.918, 0.4112, 0.918, 0.4955, 0.4946, 0.4955, 0.9263])
me_cone_006.materials.append(mat_material_007)
me_cone_006.use_remesh_fix_poles = True
me_cone_006.use_remesh_preserve_attributes = False
me_cone_006.use_mirror_vertex_groups = False
me_cone_006.update()
me_cone_007 = bpy.data.meshes.new('Cone.007')
me_cone_007.from_pydata([(0.0, 1.0, -1.0), (0.1951, 0.9808, -1.0), (0.3827, 0.9239, -1.0), (0.5556, 0.8315, -1.0), (0.7071, 0.7071, -1.0), (0.8315, 0.5556, -1.0), (0.9239, 0.3827, -1.0), (0.9808, 0.1951, -1.0), (1.0, 7.55e-08, -1.0), (0.9808, -0.1951, -1.0), (0.9239, -0.3827, -1.0), (0.8315, -0.5556, -1.0), (0.7071, -0.7071, -1.0), (0.5556, -0.8315, -1.0), (0.3827, -0.9239, -1.0), (0.1951, -0.9808, -1.0), (-3.258e-07, -1.0, -1.0), (-0.1951, -0.9808, -1.0), (-0.3827, -0.9239, -1.0), (-0.5556, -0.8315, -1.0), (-0.7071, -0.7071, -1.0), (-0.8315, -0.5556, -1.0), (-0.9239, -0.3827, -1.0), (-0.9808, -0.1951, -1.0), (-1.0, 9.656e-07, -1.0), (-0.9808, 0.1951, -1.0), (-0.9239, 0.3827, -1.0), (-0.8315, 0.5556, -1.0), (-0.7071, 0.7071, -1.0), (-0.5556, 0.8315, -1.0), (-0.3827, 0.9239, -1.0), (-0.1951, 0.9808, -1.0), (0.0, 0.0, 1.0)], [], [(0, 32, 1), (1, 32, 2), (2, 32, 3), (3, 32, 4), (4, 32, 5), (5, 32, 6), (6, 32, 7), (7, 32, 8), (8, 32, 9), (9, 32, 10), (10, 32, 11), (11, 32, 12), (12, 32, 13), (13, 32, 14), (14, 32, 15), (15, 32, 16), (16, 32, 17), (17, 32, 18), (18, 32, 19), (19, 32, 20), (20, 32, 21), (21, 32, 22), (22, 32, 23), (23, 32, 24), (24, 32, 25), (25, 32, 26), (26, 32, 27), (27, 32, 28), (28, 32, 29), (29, 32, 30), (0, 1, 2, 3, 4, 5, 6, 7, 8, 9, 10, 11, 12, 13, 14, 15, 16, 17, 18, 19, 20, 21, 22, 23, 24, 25, 26, 27, 28, 29, 30, 31), (30, 32, 31), (31, 32, 0)])
me_cone_007.polygons.foreach_set('use_smooth', [True] * 33)
_uv = me_cone_007.uv_layers.new(name='UVMap')
_uv.uv.foreach_set('vector', [0.4955, 0.9263, 0.4955, 0.4946, 0.5797, 0.918, 0.5797, 0.918, 0.4955, 0.4946, 0.6607, 0.8935, 0.6607, 0.8935, 0.4955, 0.4946, 0.7353, 0.8536, 0.7353, 0.8536, 0.4955, 0.4946, 0.8008, 0.7999, 0.8008, 0.7999, 0.4955, 0.4946, 0.8545, 0.7344, 0.8545, 0.7344, 0.4955, 0.4946, 0.8943, 0.6598, 0.8943, 0.6598, 0.4955, 0.4946, 0.9189, 0.5788, 0.9189, 0.5788, 0.4955, 0.4946, 0.9272, 0.4946, 0.9272, 0.4946, 0.4955, 0.4946, 0.9189, 0.4104, 0.9189, 0.4104, 0.4955, 0.4946, 0.8943, 0.3294, 0.8943, 0.3294, 0.4955, 0.4946, 0.8545, 0.2547, 0.8545, 0.2547, 0.4955, 0.4946, 0.8008, 0.1893, 0.8008, 0.1893, 0.4955, 0.4946, 0.7353, 0.1356, 0.7353, 0.1356, 0.4955, 0.4946, 0.6607, 0.09571, 0.6607, 0.09571, 0.4955, 0.4946, 0.5797, 0.07114, 0.5797, 0.07114, 0.4955, 0.4946, 0.4955, 0.06284, 0.4955, 0.06284, 0.4955, 0.4946, 0.4112, 0.07114, 0.4112, 0.07114, 0.4955, 0.4946, 0.3303, 0.09571, 0.3303, 0.09571, 0.4955, 0.4946, 0.2556, 0.1356, 0.2556, 0.1356, 0.4955, 0.4946, 0.1902, 0.1893, 0.1902, 0.1893, 0.4955, 0.4946, 0.1365, 0.2547, 0.1365, 0.2547, 0.4955, 0.4946, 0.0966, 0.3294, 0.0966, 0.3294, 0.4955, 0.4946, 0.07203, 0.4104, 0.07203, 0.4104, 0.4955, 0.4946, 0.06374, 0.4946, 0.06374, 0.4946, 0.4955, 0.4946, 0.07203, 0.5788, 0.07203, 0.5788, 0.4955, 0.4946, 0.0966, 0.6598, 0.0966, 0.6598, 0.4955, 0.4946, 0.1365, 0.7344, 0.1365, 0.7344, 0.4955, 0.4946, 0.1902, 0.7999, 0.1902, 0.7999, 0.4955, 0.4946, 0.2556, 0.8536, 0.2556, 0.8536, 0.4955, 0.4946, 0.3303, 0.8935, 0.8734, 0.951, 0.888, 0.9495, 0.9021, 0.9453, 0.915, 0.9383, 0.9264, 0.929, 0.9357, 0.9177, 0.9426, 0.9048, 0.9468, 0.8907, 0.9483, 0.8761, 0.9468, 0.8615, 0.9426, 0.8475, 0.9357, 0.8345, 0.9264, 0.8232, 0.915, 0.8139, 0.9021, 0.807, 0.888, 0.8027, 0.8734, 0.8013, 0.8588, 0.8027, 0.8448, 0.807, 0.8319, 0.8139, 0.8205, 0.8232, 0.8112, 0.8345, 0.8043, 0.8475, 0.8, 0.8615, 0.7986, 0.8761, 0.8, 0.8907, 0.8043, 0.9048, 0.8112, 0.9177, 0.8205, 0.929, 0.8319, 0.9383, 0.8448, 0.9453, 0.8588, 0.9495, 0.3303, 0.8935, 0.4955, 0.4946, 0.4112, 0.918, 0.4112, 0.918, 0.4955, 0.4946, 0.4955, 0.9263])
me_cone_007.materials.append(mat_material_007)
me_cone_007.use_remesh_fix_poles = True
me_cone_007.use_remesh_preserve_attributes = False
me_cone_007.use_mirror_vertex_groups = False
me_cone_007.update()
me_cone_008 = bpy.data.meshes.new('Cone.008')
me_cone_008.from_pydata([(0.0, 1.0, -1.0), (0.1951, 0.9808, -1.0), (0.3827, 0.9239, -1.0), (0.5556, 0.8315, -1.0), (0.7071, 0.7071, -1.0), (0.8315, 0.5556, -1.0), (0.9239, 0.3827, -1.0), (0.9808, 0.1951, -1.0), (1.0, 7.55e-08, -1.0), (0.9808, -0.1951, -1.0), (0.9239, -0.3827, -1.0), (0.8315, -0.5556, -1.0), (0.7071, -0.7071, -1.0), (0.5556, -0.8315, -1.0), (0.3827, -0.9239, -1.0), (0.1951, -0.9808, -1.0), (-3.258e-07, -1.0, -1.0), (-0.1951, -0.9808, -1.0), (-0.3827, -0.9239, -1.0), (-0.5556, -0.8315, -1.0), (-0.7071, -0.7071, -1.0), (-0.8315, -0.5556, -1.0), (-0.9239, -0.3827, -1.0), (-0.9808, -0.1951, -1.0), (-1.0, 9.656e-07, -1.0), (-0.9808, 0.1951, -1.0), (-0.9239, 0.3827, -1.0), (-0.8315, 0.5556, -1.0), (-0.7071, 0.7071, -1.0), (-0.5556, 0.8315, -1.0), (-0.3827, 0.9239, -1.0), (-0.1951, 0.9808, -1.0), (0.0, 0.0, 1.0)], [], [(0, 32, 1), (1, 32, 2), (2, 32, 3), (3, 32, 4), (4, 32, 5), (5, 32, 6), (6, 32, 7), (7, 32, 8), (8, 32, 9), (9, 32, 10), (10, 32, 11), (11, 32, 12), (12, 32, 13), (13, 32, 14), (14, 32, 15), (15, 32, 16), (16, 32, 17), (17, 32, 18), (18, 32, 19), (19, 32, 20), (20, 32, 21), (21, 32, 22), (22, 32, 23), (23, 32, 24), (24, 32, 25), (25, 32, 26), (26, 32, 27), (27, 32, 28), (28, 32, 29), (29, 32, 30), (0, 1, 2, 3, 4, 5, 6, 7, 8, 9, 10, 11, 12, 13, 14, 15, 16, 17, 18, 19, 20, 21, 22, 23, 24, 25, 26, 27, 28, 29, 30, 31), (30, 32, 31), (31, 32, 0)])
me_cone_008.polygons.foreach_set('use_smooth', [True] * 33)
_uv = me_cone_008.uv_layers.new(name='UVMap')
_uv.uv.foreach_set('vector', [0.4955, 0.9263, 0.4955, 0.4946, 0.5797, 0.918, 0.5797, 0.918, 0.4955, 0.4946, 0.6607, 0.8935, 0.6607, 0.8935, 0.4955, 0.4946, 0.7353, 0.8536, 0.7353, 0.8536, 0.4955, 0.4946, 0.8008, 0.7999, 0.8008, 0.7999, 0.4955, 0.4946, 0.8545, 0.7344, 0.8545, 0.7344, 0.4955, 0.4946, 0.8943, 0.6598, 0.8943, 0.6598, 0.4955, 0.4946, 0.9189, 0.5788, 0.9189, 0.5788, 0.4955, 0.4946, 0.9272, 0.4946, 0.9272, 0.4946, 0.4955, 0.4946, 0.9189, 0.4104, 0.9189, 0.4104, 0.4955, 0.4946, 0.8943, 0.3294, 0.8943, 0.3294, 0.4955, 0.4946, 0.8545, 0.2547, 0.8545, 0.2547, 0.4955, 0.4946, 0.8008, 0.1893, 0.8008, 0.1893, 0.4955, 0.4946, 0.7353, 0.1356, 0.7353, 0.1356, 0.4955, 0.4946, 0.6607, 0.09571, 0.6607, 0.09571, 0.4955, 0.4946, 0.5797, 0.07114, 0.5797, 0.07114, 0.4955, 0.4946, 0.4955, 0.06284, 0.4955, 0.06284, 0.4955, 0.4946, 0.4112, 0.07114, 0.4112, 0.07114, 0.4955, 0.4946, 0.3303, 0.09571, 0.3303, 0.09571, 0.4955, 0.4946, 0.2556, 0.1356, 0.2556, 0.1356, 0.4955, 0.4946, 0.1902, 0.1893, 0.1902, 0.1893, 0.4955, 0.4946, 0.1365, 0.2547, 0.1365, 0.2547, 0.4955, 0.4946, 0.0966, 0.3294, 0.0966, 0.3294, 0.4955, 0.4946, 0.07203, 0.4104, 0.07203, 0.4104, 0.4955, 0.4946, 0.06374, 0.4946, 0.06374, 0.4946, 0.4955, 0.4946, 0.07203, 0.5788, 0.07203, 0.5788, 0.4955, 0.4946, 0.0966, 0.6598, 0.0966, 0.6598, 0.4955, 0.4946, 0.1365, 0.7344, 0.1365, 0.7344, 0.4955, 0.4946, 0.1902, 0.7999, 0.1902, 0.7999, 0.4955, 0.4946, 0.2556, 0.8536, 0.2556, 0.8536, 0.4955, 0.4946, 0.3303, 0.8935, 0.8734, 0.951, 0.888, 0.9495, 0.9021, 0.9453, 0.915, 0.9383, 0.9264, 0.929, 0.9357, 0.9177, 0.9426, 0.9048, 0.9468, 0.8907, 0.9483, 0.8761, 0.9468, 0.8615, 0.9426, 0.8475, 0.9357, 0.8345, 0.9264, 0.8232, 0.915, 0.8139, 0.9021, 0.807, 0.888, 0.8027, 0.8734, 0.8013, 0.8588, 0.8027, 0.8448, 0.807, 0.8319, 0.8139, 0.8205, 0.8232, 0.8112, 0.8345, 0.8043, 0.8475, 0.8, 0.8615, 0.7986, 0.8761, 0.8, 0.8907, 0.8043, 0.9048, 0.8112, 0.9177, 0.8205, 0.929, 0.8319, 0.9383, 0.8448, 0.9453, 0.8588, 0.9495, 0.3303, 0.8935, 0.4955, 0.4946, 0.4112, 0.918, 0.4112, 0.918, 0.4955, 0.4946, 0.4955, 0.9263])
me_cone_008.materials.append(mat_material_007)
me_cone_008.use_remesh_fix_poles = True
me_cone_008.use_remesh_preserve_attributes = False
me_cone_008.use_mirror_vertex_groups = False
me_cone_008.update()
me_cone_009 = bpy.data.meshes.new('Cone.009')
me_cone_009.from_pydata([(0.0, 1.0, -1.0), (0.1951, 0.9808, -1.0), (0.3827, 0.9239, -1.0), (0.5556, 0.8315, -1.0), (0.7071, 0.7071, -1.0), (0.8315, 0.5556, -1.0), (0.9239, 0.3827, -1.0), (0.9808, 0.1951, -1.0), (1.0, 7.55e-08, -1.0), (0.9808, -0.1951, -1.0), (0.9239, -0.3827, -1.0), (0.8315, -0.5556, -1.0), (0.7071, -0.7071, -1.0), (0.5556, -0.8315, -1.0), (0.3827, -0.9239, -1.0), (0.1951, -0.9808, -1.0), (-3.258e-07, -1.0, -1.0), (-0.1951, -0.9808, -1.0), (-0.3827, -0.9239, -1.0), (-0.5556, -0.8315, -1.0), (-0.7071, -0.7071, -1.0), (-0.8315, -0.5556, -1.0), (-0.9239, -0.3827, -1.0), (-0.9808, -0.1951, -1.0), (-1.0, 9.656e-07, -1.0), (-0.9808, 0.1951, -1.0), (-0.9239, 0.3827, -1.0), (-0.8315, 0.5556, -1.0), (-0.7071, 0.7071, -1.0), (-0.5556, 0.8315, -1.0), (-0.3827, 0.9239, -1.0), (-0.1951, 0.9808, -1.0), (0.0, 0.0, 1.0)], [], [(0, 32, 1), (1, 32, 2), (2, 32, 3), (3, 32, 4), (4, 32, 5), (5, 32, 6), (6, 32, 7), (7, 32, 8), (8, 32, 9), (9, 32, 10), (10, 32, 11), (11, 32, 12), (12, 32, 13), (13, 32, 14), (14, 32, 15), (15, 32, 16), (16, 32, 17), (17, 32, 18), (18, 32, 19), (19, 32, 20), (20, 32, 21), (21, 32, 22), (22, 32, 23), (23, 32, 24), (24, 32, 25), (25, 32, 26), (26, 32, 27), (27, 32, 28), (28, 32, 29), (29, 32, 30), (0, 1, 2, 3, 4, 5, 6, 7, 8, 9, 10, 11, 12, 13, 14, 15, 16, 17, 18, 19, 20, 21, 22, 23, 24, 25, 26, 27, 28, 29, 30, 31), (30, 32, 31), (31, 32, 0)])
me_cone_009.polygons.foreach_set('use_smooth', [True] * 33)
_uv = me_cone_009.uv_layers.new(name='UVMap')
_uv.uv.foreach_set('vector', [0.4955, 0.9263, 0.4955, 0.4946, 0.5797, 0.918, 0.5797, 0.918, 0.4955, 0.4946, 0.6607, 0.8935, 0.6607, 0.8935, 0.4955, 0.4946, 0.7353, 0.8536, 0.7353, 0.8536, 0.4955, 0.4946, 0.8008, 0.7999, 0.8008, 0.7999, 0.4955, 0.4946, 0.8545, 0.7344, 0.8545, 0.7344, 0.4955, 0.4946, 0.8943, 0.6598, 0.8943, 0.6598, 0.4955, 0.4946, 0.9189, 0.5788, 0.9189, 0.5788, 0.4955, 0.4946, 0.9272, 0.4946, 0.9272, 0.4946, 0.4955, 0.4946, 0.9189, 0.4104, 0.9189, 0.4104, 0.4955, 0.4946, 0.8943, 0.3294, 0.8943, 0.3294, 0.4955, 0.4946, 0.8545, 0.2547, 0.8545, 0.2547, 0.4955, 0.4946, 0.8008, 0.1893, 0.8008, 0.1893, 0.4955, 0.4946, 0.7353, 0.1356, 0.7353, 0.1356, 0.4955, 0.4946, 0.6607, 0.09571, 0.6607, 0.09571, 0.4955, 0.4946, 0.5797, 0.07114, 0.5797, 0.07114, 0.4955, 0.4946, 0.4955, 0.06284, 0.4955, 0.06284, 0.4955, 0.4946, 0.4112, 0.07114, 0.4112, 0.07114, 0.4955, 0.4946, 0.3303, 0.09571, 0.3303, 0.09571, 0.4955, 0.4946, 0.2556, 0.1356, 0.2556, 0.1356, 0.4955, 0.4946, 0.1902, 0.1893, 0.1902, 0.1893, 0.4955, 0.4946, 0.1365, 0.2547, 0.1365, 0.2547, 0.4955, 0.4946, 0.0966, 0.3294, 0.0966, 0.3294, 0.4955, 0.4946, 0.07203, 0.4104, 0.07203, 0.4104, 0.4955, 0.4946, 0.06374, 0.4946, 0.06374, 0.4946, 0.4955, 0.4946, 0.07203, 0.5788, 0.07203, 0.5788, 0.4955, 0.4946, 0.0966, 0.6598, 0.0966, 0.6598, 0.4955, 0.4946, 0.1365, 0.7344, 0.1365, 0.7344, 0.4955, 0.4946, 0.1902, 0.7999, 0.1902, 0.7999, 0.4955, 0.4946, 0.2556, 0.8536, 0.2556, 0.8536, 0.4955, 0.4946, 0.3303, 0.8935, 0.8734, 0.951, 0.888, 0.9495, 0.9021, 0.9453, 0.915, 0.9383, 0.9264, 0.929, 0.9357, 0.9177, 0.9426, 0.9048, 0.9468, 0.8907, 0.9483, 0.8761, 0.9468, 0.8615, 0.9426, 0.8475, 0.9357, 0.8345, 0.9264, 0.8232, 0.915, 0.8139, 0.9021, 0.807, 0.888, 0.8027, 0.8734, 0.8013, 0.8588, 0.8027, 0.8448, 0.807, 0.8319, 0.8139, 0.8205, 0.8232, 0.8112, 0.8345, 0.8043, 0.8475, 0.8, 0.8615, 0.7986, 0.8761, 0.8, 0.8907, 0.8043, 0.9048, 0.8112, 0.9177, 0.8205, 0.929, 0.8319, 0.9383, 0.8448, 0.9453, 0.8588, 0.9495, 0.3303, 0.8935, 0.4955, 0.4946, 0.4112, 0.918, 0.4112, 0.918, 0.4955, 0.4946, 0.4955, 0.9263])
me_cone_009.materials.append(mat_material_008)
me_cone_009.use_remesh_fix_poles = True
me_cone_009.use_remesh_preserve_attributes = False
me_cone_009.use_mirror_vertex_groups = False
me_cone_009.update()
me_cone_010 = bpy.data.meshes.new('Cone.010')
me_cone_010.from_pydata([(0.0, 1.0, -1.0), (0.1951, 0.9808, -1.0), (0.3827, 0.9239, -1.0), (0.5556, 0.8315, -1.0), (0.7071, 0.7071, -1.0), (0.8315, 0.5556, -1.0), (0.9239, 0.3827, -1.0), (0.9808, 0.1951, -1.0), (1.0, 7.55e-08, -1.0), (0.9808, -0.1951, -1.0), (0.9239, -0.3827, -1.0), (0.8315, -0.5556, -1.0), (0.7071, -0.7071, -1.0), (0.5556, -0.8315, -1.0), (0.3827, -0.9239, -1.0), (0.1951, -0.9808, -1.0), (-3.258e-07, -1.0, -1.0), (-0.1951, -0.9808, -1.0), (-0.3827, -0.9239, -1.0), (-0.5556, -0.8315, -1.0), (-0.7071, -0.7071, -1.0), (-0.8315, -0.5556, -1.0), (-0.9239, -0.3827, -1.0), (-0.9808, -0.1951, -1.0), (-1.0, 9.656e-07, -1.0), (-0.9808, 0.1951, -1.0), (-0.9239, 0.3827, -1.0), (-0.8315, 0.5556, -1.0), (-0.7071, 0.7071, -1.0), (-0.5556, 0.8315, -1.0), (-0.3827, 0.9239, -1.0), (-0.1951, 0.9808, -1.0), (0.0, 0.0, 1.0)], [], [(0, 32, 1), (1, 32, 2), (2, 32, 3), (3, 32, 4), (4, 32, 5), (5, 32, 6), (6, 32, 7), (7, 32, 8), (8, 32, 9), (9, 32, 10), (10, 32, 11), (11, 32, 12), (12, 32, 13), (13, 32, 14), (14, 32, 15), (15, 32, 16), (16, 32, 17), (17, 32, 18), (18, 32, 19), (19, 32, 20), (20, 32, 21), (21, 32, 22), (22, 32, 23), (23, 32, 24), (24, 32, 25), (25, 32, 26), (26, 32, 27), (27, 32, 28), (28, 32, 29), (29, 32, 30), (0, 1, 2, 3, 4, 5, 6, 7, 8, 9, 10, 11, 12, 13, 14, 15, 16, 17, 18, 19, 20, 21, 22, 23, 24, 25, 26, 27, 28, 29, 30, 31), (30, 32, 31), (31, 32, 0)])
me_cone_010.polygons.foreach_set('use_smooth', [True] * 33)
_uv = me_cone_010.uv_layers.new(name='UVMap')
_uv.uv.foreach_set('vector', [0.4955, 0.9263, 0.4955, 0.4946, 0.5797, 0.918, 0.5797, 0.918, 0.4955, 0.4946, 0.6607, 0.8935, 0.6607, 0.8935, 0.4955, 0.4946, 0.7353, 0.8536, 0.7353, 0.8536, 0.4955, 0.4946, 0.8008, 0.7999, 0.8008, 0.7999, 0.4955, 0.4946, 0.8545, 0.7344, 0.8545, 0.7344, 0.4955, 0.4946, 0.8943, 0.6598, 0.8943, 0.6598, 0.4955, 0.4946, 0.9189, 0.5788, 0.9189, 0.5788, 0.4955, 0.4946, 0.9272, 0.4946, 0.9272, 0.4946, 0.4955, 0.4946, 0.9189, 0.4104, 0.9189, 0.4104, 0.4955, 0.4946, 0.8943, 0.3294, 0.8943, 0.3294, 0.4955, 0.4946, 0.8545, 0.2547, 0.8545, 0.2547, 0.4955, 0.4946, 0.8008, 0.1893, 0.8008, 0.1893, 0.4955, 0.4946, 0.7353, 0.1356, 0.7353, 0.1356, 0.4955, 0.4946, 0.6607, 0.09571, 0.6607, 0.09571, 0.4955, 0.4946, 0.5797, 0.07114, 0.5797, 0.07114, 0.4955, 0.4946, 0.4955, 0.06284, 0.4955, 0.06284, 0.4955, 0.4946, 0.4112, 0.07114, 0.4112, 0.07114, 0.4955, 0.4946, 0.3303, 0.09571, 0.3303, 0.09571, 0.4955, 0.4946, 0.2556, 0.1356, 0.2556, 0.1356, 0.4955, 0.4946, 0.1902, 0.1893, 0.1902, 0.1893, 0.4955, 0.4946, 0.1365, 0.2547, 0.1365, 0.2547, 0.4955, 0.4946, 0.0966, 0.3294, 0.0966, 0.3294, 0.4955, 0.4946, 0.07203, 0.4104, 0.07203, 0.4104, 0.4955, 0.4946, 0.06374, 0.4946, 0.06374, 0.4946, 0.4955, 0.4946, 0.07203, 0.5788, 0.07203, 0.5788, 0.4955, 0.4946, 0.0966, 0.6598, 0.0966, 0.6598, 0.4955, 0.4946, 0.1365, 0.7344, 0.1365, 0.7344, 0.4955, 0.4946, 0.1902, 0.7999, 0.1902, 0.7999, 0.4955, 0.4946, 0.2556, 0.8536, 0.2556, 0.8536, 0.4955, 0.4946, 0.3303, 0.8935, 0.8734, 0.951, 0.888, 0.9495, 0.9021, 0.9453, 0.915, 0.9383, 0.9264, 0.929, 0.9357, 0.9177, 0.9426, 0.9048, 0.9468, 0.8907, 0.9483, 0.8761, 0.9468, 0.8615, 0.9426, 0.8475, 0.9357, 0.8345, 0.9264, 0.8232, 0.915, 0.8139, 0.9021, 0.807, 0.888, 0.8027, 0.8734, 0.8013, 0.8588, 0.8027, 0.8448, 0.807, 0.8319, 0.8139, 0.8205, 0.8232, 0.8112, 0.8345, 0.8043, 0.8475, 0.8, 0.8615, 0.7986, 0.8761, 0.8, 0.8907, 0.8043, 0.9048, 0.8112, 0.9177, 0.8205, 0.929, 0.8319, 0.9383, 0.8448, 0.9453, 0.8588, 0.9495, 0.3303, 0.8935, 0.4955, 0.4946, 0.4112, 0.918, 0.4112, 0.918, 0.4955, 0.4946, 0.4955, 0.9263])
me_cone_010.materials.append(mat_material_009)
me_cone_010.use_remesh_fix_poles = True
me_cone_010.use_remesh_preserve_attributes = False
me_cone_010.use_mirror_vertex_groups = False
me_cone_010.update()
me_cone_011 = bpy.data.meshes.new('Cone.011')
me_cone_011.from_pydata([(0.0, 1.0, -1.0), (0.1951, 0.9808, -1.0), (0.3827, 0.9239, -1.0), (0.5556, 0.8315, -1.0), (0.7071, 0.7071, -1.0), (0.8315, 0.5556, -1.0), (0.9239, 0.3827, -1.0), (0.9808, 0.1951, -1.0), (1.0, 7.55e-08, -1.0), (0.9808, -0.1951, -1.0), (0.9239, -0.3827, -1.0), (0.8315, -0.5556, -1.0), (0.7071, -0.7071, -1.0), (0.5556, -0.8315, -1.0), (0.3827, -0.9239, -1.0), (0.1951, -0.9808, -1.0), (-3.258e-07, -1.0, -1.0), (-0.1951, -0.9808, -1.0), (-0.3827, -0.9239, -1.0), (-0.5556, -0.8315, -1.0), (-0.7071, -0.7071, -1.0), (-0.8315, -0.5556, -1.0), (-0.9239, -0.3827, -1.0), (-0.9808, -0.1951, -1.0), (-1.0, 9.656e-07, -1.0), (-0.9808, 0.1951, -1.0), (-0.9239, 0.3827, -1.0), (-0.8315, 0.5556, -1.0), (-0.7071, 0.7071, -1.0), (-0.5556, 0.8315, -1.0), (-0.3827, 0.9239, -1.0), (-0.1951, 0.9808, -1.0), (0.0, 0.0, 1.0)], [], [(0, 32, 1), (1, 32, 2), (2, 32, 3), (3, 32, 4), (4, 32, 5), (5, 32, 6), (6, 32, 7), (7, 32, 8), (8, 32, 9), (9, 32, 10), (10, 32, 11), (11, 32, 12), (12, 32, 13), (13, 32, 14), (14, 32, 15), (15, 32, 16), (16, 32, 17), (17, 32, 18), (18, 32, 19), (19, 32, 20), (20, 32, 21), (21, 32, 22), (22, 32, 23), (23, 32, 24), (24, 32, 25), (25, 32, 26), (26, 32, 27), (27, 32, 28), (28, 32, 29), (29, 32, 30), (0, 1, 2, 3, 4, 5, 6, 7, 8, 9, 10, 11, 12, 13, 14, 15, 16, 17, 18, 19, 20, 21, 22, 23, 24, 25, 26, 27, 28, 29, 30, 31), (30, 32, 31), (31, 32, 0)])
me_cone_011.polygons.foreach_set('use_smooth', [True] * 33)
_uv = me_cone_011.uv_layers.new(name='UVMap')
_uv.uv.foreach_set('vector', [0.4955, 0.9263, 0.4955, 0.4946, 0.5797, 0.918, 0.5797, 0.918, 0.4955, 0.4946, 0.6607, 0.8935, 0.6607, 0.8935, 0.4955, 0.4946, 0.7353, 0.8536, 0.7353, 0.8536, 0.4955, 0.4946, 0.8008, 0.7999, 0.8008, 0.7999, 0.4955, 0.4946, 0.8545, 0.7344, 0.8545, 0.7344, 0.4955, 0.4946, 0.8943, 0.6598, 0.8943, 0.6598, 0.4955, 0.4946, 0.9189, 0.5788, 0.9189, 0.5788, 0.4955, 0.4946, 0.9272, 0.4946, 0.9272, 0.4946, 0.4955, 0.4946, 0.9189, 0.4104, 0.9189, 0.4104, 0.4955, 0.4946, 0.8943, 0.3294, 0.8943, 0.3294, 0.4955, 0.4946, 0.8545, 0.2547, 0.8545, 0.2547, 0.4955, 0.4946, 0.8008, 0.1893, 0.8008, 0.1893, 0.4955, 0.4946, 0.7353, 0.1356, 0.7353, 0.1356, 0.4955, 0.4946, 0.6607, 0.09571, 0.6607, 0.09571, 0.4955, 0.4946, 0.5797, 0.07114, 0.5797, 0.07114, 0.4955, 0.4946, 0.4955, 0.06284, 0.4955, 0.06284, 0.4955, 0.4946, 0.4112, 0.07114, 0.4112, 0.07114, 0.4955, 0.4946, 0.3303, 0.09571, 0.3303, 0.09571, 0.4955, 0.4946, 0.2556, 0.1356, 0.2556, 0.1356, 0.4955, 0.4946, 0.1902, 0.1893, 0.1902, 0.1893, 0.4955, 0.4946, 0.1365, 0.2547, 0.1365, 0.2547, 0.4955, 0.4946, 0.0966, 0.3294, 0.0966, 0.3294, 0.4955, 0.4946, 0.07203, 0.4104, 0.07203, 0.4104, 0.4955, 0.4946, 0.06374, 0.4946, 0.06374, 0.4946, 0.4955, 0.4946, 0.07203, 0.5788, 0.07203, 0.5788, 0.4955, 0.4946, 0.0966, 0.6598, 0.0966, 0.6598, 0.4955, 0.4946, 0.1365, 0.7344, 0.1365, 0.7344, 0.4955, 0.4946, 0.1902, 0.7999, 0.1902, 0.7999, 0.4955, 0.4946, 0.2556, 0.8536, 0.2556, 0.8536, 0.4955, 0.4946, 0.3303, 0.8935, 0.8734, 0.951, 0.888, 0.9495, 0.9021, 0.9453, 0.915, 0.9383, 0.9264, 0.929, 0.9357, 0.9177, 0.9426, 0.9048, 0.9468, 0.8907, 0.9483, 0.8761, 0.9468, 0.8615, 0.9426, 0.8475, 0.9357, 0.8345, 0.9264, 0.8232, 0.915, 0.8139, 0.9021, 0.807, 0.888, 0.8027, 0.8734, 0.8013, 0.8588, 0.8027, 0.8448, 0.807, 0.8319, 0.8139, 0.8205, 0.8232, 0.8112, 0.8345, 0.8043, 0.8475, 0.8, 0.8615, 0.7986, 0.8761, 0.8, 0.8907, 0.8043, 0.9048, 0.8112, 0.9177, 0.8205, 0.929, 0.8319, 0.9383, 0.8448, 0.9453, 0.8588, 0.9495, 0.3303, 0.8935, 0.4955, 0.4946, 0.4112, 0.918, 0.4112, 0.918, 0.4955, 0.4946, 0.4955, 0.9263])
me_cone_011.materials.append(mat_material_010)
me_cone_011.use_remesh_fix_poles = True
me_cone_011.use_remesh_preserve_attributes = False
me_cone_011.use_mirror_vertex_groups = False
me_cone_011.update()
me_cone_012 = bpy.data.meshes.new('Cone.012')
me_cone_012.from_pydata([(0.0, 1.0, -1.0), (0.1951, 0.9808, -1.0), (0.3827, 0.9239, -1.0), (0.5556, 0.8315, -1.0), (0.7071, 0.7071, -1.0), (0.8315, 0.5556, -1.0), (0.9239, 0.3827, -1.0), (0.9808, 0.1951, -1.0), (1.0, 7.55e-08, -1.0), (0.9808, -0.1951, -1.0), (0.9239, -0.3827, -1.0), (0.8315, -0.5556, -1.0), (0.7071, -0.7071, -1.0), (0.5556, -0.8315, -1.0), (0.3827, -0.9239, -1.0), (0.1951, -0.9808, -1.0), (-3.258e-07, -1.0, -1.0), (-0.1951, -0.9808, -1.0), (-0.3827, -0.9239, -1.0), (-0.5556, -0.8315, -1.0), (-0.7071, -0.7071, -1.0), (-0.8315, -0.5556, -1.0), (-0.9239, -0.3827, -1.0), (-0.9808, -0.1951, -1.0), (-1.0, 9.656e-07, -1.0), (-0.9808, 0.1951, -1.0), (-0.9239, 0.3827, -1.0), (-0.8315, 0.5556, -1.0), (-0.7071, 0.7071, -1.0), (-0.5556, 0.8315, -1.0), (-0.3827, 0.9239, -1.0), (-0.1951, 0.9808, -1.0), (0.0, 0.0, 1.0)], [], [(0, 32, 1), (1, 32, 2), (2, 32, 3), (3, 32, 4), (4, 32, 5), (5, 32, 6), (6, 32, 7), (7, 32, 8), (8, 32, 9), (9, 32, 10), (10, 32, 11), (11, 32, 12), (12, 32, 13), (13, 32, 14), (14, 32, 15), (15, 32, 16), (16, 32, 17), (17, 32, 18), (18, 32, 19), (19, 32, 20), (20, 32, 21), (21, 32, 22), (22, 32, 23), (23, 32, 24), (24, 32, 25), (25, 32, 26), (26, 32, 27), (27, 32, 28), (28, 32, 29), (29, 32, 30), (0, 1, 2, 3, 4, 5, 6, 7, 8, 9, 10, 11, 12, 13, 14, 15, 16, 17, 18, 19, 20, 21, 22, 23, 24, 25, 26, 27, 28, 29, 30, 31), (30, 32, 31), (31, 32, 0)])
me_cone_012.polygons.foreach_set('use_smooth', [True] * 33)
_uv = me_cone_012.uv_layers.new(name='UVMap')
_uv.uv.foreach_set('vector', [0.4955, 0.9263, 0.4955, 0.4946, 0.5797, 0.918, 0.5797, 0.918, 0.4955, 0.4946, 0.6607, 0.8935, 0.6607, 0.8935, 0.4955, 0.4946, 0.7353, 0.8536, 0.7353, 0.8536, 0.4955, 0.4946, 0.8008, 0.7999, 0.8008, 0.7999, 0.4955, 0.4946, 0.8545, 0.7344, 0.8545, 0.7344, 0.4955, 0.4946, 0.8943, 0.6598, 0.8943, 0.6598, 0.4955, 0.4946, 0.9189, 0.5788, 0.9189, 0.5788, 0.4955, 0.4946, 0.9272, 0.4946, 0.9272, 0.4946, 0.4955, 0.4946, 0.9189, 0.4104, 0.9189, 0.4104, 0.4955, 0.4946, 0.8943, 0.3294, 0.8943, 0.3294, 0.4955, 0.4946, 0.8545, 0.2547, 0.8545, 0.2547, 0.4955, 0.4946, 0.8008, 0.1893, 0.8008, 0.1893, 0.4955, 0.4946, 0.7353, 0.1356, 0.7353, 0.1356, 0.4955, 0.4946, 0.6607, 0.09571, 0.6607, 0.09571, 0.4955, 0.4946, 0.5797, 0.07114, 0.5797, 0.07114, 0.4955, 0.4946, 0.4955, 0.06284, 0.4955, 0.06284, 0.4955, 0.4946, 0.4112, 0.07114, 0.4112, 0.07114, 0.4955, 0.4946, 0.3303, 0.09571, 0.3303, 0.09571, 0.4955, 0.4946, 0.2556, 0.1356, 0.2556, 0.1356, 0.4955, 0.4946, 0.1902, 0.1893, 0.1902, 0.1893, 0.4955, 0.4946, 0.1365, 0.2547, 0.1365, 0.2547, 0.4955, 0.4946, 0.0966, 0.3294, 0.0966, 0.3294, 0.4955, 0.4946, 0.07203, 0.4104, 0.07203, 0.4104, 0.4955, 0.4946, 0.06374, 0.4946, 0.06374, 0.4946, 0.4955, 0.4946, 0.07203, 0.5788, 0.07203, 0.5788, 0.4955, 0.4946, 0.0966, 0.6598, 0.0966, 0.6598, 0.4955, 0.4946, 0.1365, 0.7344, 0.1365, 0.7344, 0.4955, 0.4946, 0.1902, 0.7999, 0.1902, 0.7999, 0.4955, 0.4946, 0.2556, 0.8536, 0.2556, 0.8536, 0.4955, 0.4946, 0.3303, 0.8935, 0.8734, 0.951, 0.888, 0.9495, 0.9021, 0.9453, 0.915, 0.9383, 0.9264, 0.929, 0.9357, 0.9177, 0.9426, 0.9048, 0.9468, 0.8907, 0.9483, 0.8761, 0.9468, 0.8615, 0.9426, 0.8475, 0.9357, 0.8345, 0.9264, 0.8232, 0.915, 0.8139, 0.9021, 0.807, 0.888, 0.8027, 0.8734, 0.8013, 0.8588, 0.8027, 0.8448, 0.807, 0.8319, 0.8139, 0.8205, 0.8232, 0.8112, 0.8345, 0.8043, 0.8475, 0.8, 0.8615, 0.7986, 0.8761, 0.8, 0.8907, 0.8043, 0.9048, 0.8112, 0.9177, 0.8205, 0.929, 0.8319, 0.9383, 0.8448, 0.9453, 0.8588, 0.9495, 0.3303, 0.8935, 0.4955, 0.4946, 0.4112, 0.918, 0.4112, 0.918, 0.4955, 0.4946, 0.4955, 0.9263])
me_cone_012.materials.append(mat_material_011)
me_cone_012.use_remesh_fix_poles = True
me_cone_012.use_remesh_preserve_attributes = False
me_cone_012.use_mirror_vertex_groups = False
me_cone_012.update()
me_cone_013 = bpy.data.meshes.new('Cone.013')
me_cone_013.from_pydata([(0.0, 1.0, -1.0), (0.1951, 0.9808, -1.0), (0.3827, 0.9239, -1.0), (0.5556, 0.8315, -1.0), (0.7071, 0.7071, -1.0), (0.8315, 0.5556, -1.0), (0.9239, 0.3827, -1.0), (0.9808, 0.1951, -1.0), (1.0, 7.55e-08, -1.0), (0.9808, -0.1951, -1.0), (0.9239, -0.3827, -1.0), (0.8315, -0.5556, -1.0), (0.7071, -0.7071, -1.0), (0.5556, -0.8315, -1.0), (0.3827, -0.9239, -1.0), (0.1951, -0.9808, -1.0), (-3.258e-07, -1.0, -1.0), (-0.1951, -0.9808, -1.0), (-0.3827, -0.9239, -1.0), (-0.5556, -0.8315, -1.0), (-0.7071, -0.7071, -1.0), (-0.8315, -0.5556, -1.0), (-0.9239, -0.3827, -1.0), (-0.9808, -0.1951, -1.0), (-1.0, 9.656e-07, -1.0), (-0.9808, 0.1951, -1.0), (-0.9239, 0.3827, -1.0), (-0.8315, 0.5556, -1.0), (-0.7071, 0.7071, -1.0), (-0.5556, 0.8315, -1.0), (-0.3827, 0.9239, -1.0), (-0.1951, 0.9808, -1.0), (0.0, 0.0, 1.0)], [], [(0, 32, 1), (1, 32, 2), (2, 32, 3), (3, 32, 4), (4, 32, 5), (5, 32, 6), (6, 32, 7), (7, 32, 8), (8, 32, 9), (9, 32, 10), (10, 32, 11), (11, 32, 12), (12, 32, 13), (13, 32, 14), (14, 32, 15), (15, 32, 16), (16, 32, 17), (17, 32, 18), (18, 32, 19), (19, 32, 20), (20, 32, 21), (21, 32, 22), (22, 32, 23), (23, 32, 24), (24, 32, 25), (25, 32, 26), (26, 32, 27), (27, 32, 28), (28, 32, 29), (29, 32, 30), (0, 1, 2, 3, 4, 5, 6, 7, 8, 9, 10, 11, 12, 13, 14, 15, 16, 17, 18, 19, 20, 21, 22, 23, 24, 25, 26, 27, 28, 29, 30, 31), (30, 32, 31), (31, 32, 0)])
me_cone_013.polygons.foreach_set('use_smooth', [True] * 33)
_uv = me_cone_013.uv_layers.new(name='UVMap')
_uv.uv.foreach_set('vector', [0.4955, 0.9263, 0.4955, 0.4946, 0.5797, 0.918, 0.5797, 0.918, 0.4955, 0.4946, 0.6607, 0.8935, 0.6607, 0.8935, 0.4955, 0.4946, 0.7353, 0.8536, 0.7353, 0.8536, 0.4955, 0.4946, 0.8008, 0.7999, 0.8008, 0.7999, 0.4955, 0.4946, 0.8545, 0.7344, 0.8545, 0.7344, 0.4955, 0.4946, 0.8943, 0.6598, 0.8943, 0.6598, 0.4955, 0.4946, 0.9189, 0.5788, 0.9189, 0.5788, 0.4955, 0.4946, 0.9272, 0.4946, 0.9272, 0.4946, 0.4955, 0.4946, 0.9189, 0.4104, 0.9189, 0.4104, 0.4955, 0.4946, 0.8943, 0.3294, 0.8943, 0.3294, 0.4955, 0.4946, 0.8545, 0.2547, 0.8545, 0.2547, 0.4955, 0.4946, 0.8008, 0.1893, 0.8008, 0.1893, 0.4955, 0.4946, 0.7353, 0.1356, 0.7353, 0.1356, 0.4955, 0.4946, 0.6607, 0.09571, 0.6607, 0.09571, 0.4955, 0.4946, 0.5797, 0.07114, 0.5797, 0.07114, 0.4955, 0.4946, 0.4955, 0.06284, 0.4955, 0.06284, 0.4955, 0.4946, 0.4112, 0.07114, 0.4112, 0.07114, 0.4955, 0.4946, 0.3303, 0.09571, 0.3303, 0.09571, 0.4955, 0.4946, 0.2556, 0.1356, 0.2556, 0.1356, 0.4955, 0.4946, 0.1902, 0.1893, 0.1902, 0.1893, 0.4955, 0.4946, 0.1365, 0.2547, 0.1365, 0.2547, 0.4955, 0.4946, 0.0966, 0.3294, 0.0966, 0.3294, 0.4955, 0.4946, 0.07203, 0.4104, 0.07203, 0.4104, 0.4955, 0.4946, 0.06374, 0.4946, 0.06374, 0.4946, 0.4955, 0.4946, 0.07203, 0.5788, 0.07203, 0.5788, 0.4955, 0.4946, 0.0966, 0.6598, 0.0966, 0.6598, 0.4955, 0.4946, 0.1365, 0.7344, 0.1365, 0.7344, 0.4955, 0.4946, 0.1902, 0.7999, 0.1902, 0.7999, 0.4955, 0.4946, 0.2556, 0.8536, 0.2556, 0.8536, 0.4955, 0.4946, 0.3303, 0.8935, 0.8734, 0.951, 0.888, 0.9495, 0.9021, 0.9453, 0.915, 0.9383, 0.9264, 0.929, 0.9357, 0.9177, 0.9426, 0.9048, 0.9468, 0.8907, 0.9483, 0.8761, 0.9468, 0.8615, 0.9426, 0.8475, 0.9357, 0.8345, 0.9264, 0.8232, 0.915, 0.8139, 0.9021, 0.807, 0.888, 0.8027, 0.8734, 0.8013, 0.8588, 0.8027, 0.8448, 0.807, 0.8319, 0.8139, 0.8205, 0.8232, 0.8112, 0.8345, 0.8043, 0.8475, 0.8, 0.8615, 0.7986, 0.8761, 0.8, 0.8907, 0.8043, 0.9048, 0.8112, 0.9177, 0.8205, 0.929, 0.8319, 0.9383, 0.8448, 0.9453, 0.8588, 0.9495, 0.3303, 0.8935, 0.4955, 0.4946, 0.4112, 0.918, 0.4112, 0.918, 0.4955, 0.4946, 0.4955, 0.9263])
me_cone_013.materials.append(mat_material_012)
me_cone_013.use_remesh_fix_poles = True
me_cone_013.use_remesh_preserve_attributes = False
me_cone_013.use_mirror_vertex_groups = False
me_cone_013.update()

# ---- objects
ob_cylinder = bpy.data.objects.new('Cylinder', me_cylinder)
ob_cone_004 = bpy.data.objects.new('Cone.004', me_cone_004)
ob_cone_005 = bpy.data.objects.new('Cone.005', me_cone_005)
ob_cone_003 = bpy.data.objects.new('Cone.003', me_cone_006)
ob_cone_002 = bpy.data.objects.new('Cone.002', me_cone_007)
ob_cone_001 = bpy.data.objects.new('Cone.001', me_cone_008)
ob_point = bpy.data.objects.new('Point', light_point)
ob_point_001 = bpy.data.objects.new('Point.001', light_point_001)
ob_point_002 = bpy.data.objects.new('Point.002', light_point_002)
ob_point_003 = bpy.data.objects.new('Point.003', light_point_003)
ob_point_004 = bpy.data.objects.new('Point.004', light_point_004)
ob_point_005 = bpy.data.objects.new('Point.005', light_point_005)
ob_point_006 = bpy.data.objects.new('Point.006', light_point_006)
ob_point_007 = bpy.data.objects.new('Point.007', light_point_007)
ob_cone_006 = bpy.data.objects.new('Cone.006', me_cone_009)
ob_cone_007 = bpy.data.objects.new('Cone.007', me_cone_010)
ob_cone_008 = bpy.data.objects.new('Cone.008', me_cone_011)
ob_cone_009 = bpy.data.objects.new('Cone.009', me_cone_012)
ob_cone_010 = bpy.data.objects.new('Cone.010', me_cone_013)
ob_point_008 = bpy.data.objects.new('Point.008', light_point_008)
ob_point_016 = bpy.data.objects.new('Point.016', light_point_016)
ob_point_015 = bpy.data.objects.new('Point.015', light_point_015)
ob_point_014 = bpy.data.objects.new('Point.014', light_point_014)
ob_point_013 = bpy.data.objects.new('Point.013', light_point_013)
ob_point_012 = bpy.data.objects.new('Point.012', light_point_012)
ob_point_011 = bpy.data.objects.new('Point.011', light_point_011)
ob_point_010 = bpy.data.objects.new('Point.010', light_point_010)
ob_point_009 = bpy.data.objects.new('Point.009', light_point_009)
ob_camera = bpy.data.objects.new('Camera', cam_camera)

# ---- transforms, parenting, visibility, modifiers, constraints
ob_cylinder.location = (0.0, 0.0, 0.7337)
ob_cylinder.scale = (0.2235, 0.2235, 0.7293)
ob_cylinder.lineart.crease_threshold = 0.0
ob_cone_004.location = (0.0, 0.0, 1.476)
ob_cone_004.rotation_euler = (0.0, -0.0, -0.2578)
ob_cone_004.scale = (0.6911, 0.6911, 0.667)
ob_cone_004.lineart.crease_threshold = 0.0
ob_cone_005.location = (0.0, 0.0, 2.011)
ob_cone_005.rotation_euler = (0.0, -0.0, 0.5052)
ob_cone_005.scale = (1.118, 1.118, 0.7889)
ob_cone_005.lineart.crease_threshold = 0.0
ob_cone_003.location = (0.0, 0.0, 2.571)
ob_cone_003.scale = (1.292, 1.292, 0.9711)
ob_cone_003.lineart.crease_threshold = 0.0
ob_cone_002.location = (0.0, 0.0, 3.042)
ob_cone_002.rotation_euler = (0.0, -0.0, 0.4627)
ob_cone_002.scale = (1.114, 1.114, 0.7429)
ob_cone_002.lineart.crease_threshold = 0.0
ob_cone_001.location = (0.0, 0.0, 3.504)
ob_cone_001.rotation_euler = (0.0, -0.0, -0.02477)
ob_cone_001.scale = (0.7855, 0.7855, 0.4595)
ob_cone_001.lineart.crease_threshold = 0.0
ob_point.location = (4.192, 4.166, 4.009)
ob_point.scale = (1.387, 1.387, 1.0)
ob_point.lineart.crease_threshold = 0.0
ob_point_001.location = (4.192, -4.158, 4.009)
ob_point_001.scale = (1.387, 1.387, 1.0)
ob_point_001.lineart.crease_threshold = 0.0
ob_point_002.location = (-4.132, -4.158, 4.009)
ob_point_002.scale = (1.387, 1.387, 1.0)
ob_point_002.lineart.crease_threshold = 0.0
ob_point_003.location = (-4.132, 4.166, 4.009)
ob_point_003.scale = (1.387, 1.387, 1.0)
ob_point_003.lineart.crease_threshold = 0.0
ob_point_004.location = (-5.519, 0.0042, 4.009)
ob_point_004.scale = (1.387, 1.387, 1.0)
ob_point_004.lineart.crease_threshold = 0.0
ob_point_005.location = (0.02972, 5.553, 4.009)
ob_point_005.scale = (1.387, 1.387, 1.0)
ob_point_005.lineart.crease_threshold = 0.0
ob_point_006.location = (5.579, 0.0042, 4.009)
ob_point_006.scale = (1.387, 1.387, 1.0)
ob_point_006.lineart.crease_threshold = 0.0
ob_point_007.location = (0.02972, -5.545, 4.009)
ob_point_007.scale = (1.387, 1.387, 1.0)
ob_point_007.lineart.crease_threshold = 0.0
ob_cone_006.location = (0.0, 0.0, 2.398)
ob_cone_006.rotation_euler = (0.0, -0.0, 0.7863)
ob_cone_006.scale = (1.249, 1.249, 0.9167)
ob_cone_006.lineart.crease_threshold = 0.0
ob_cone_007.location = (0.0, 0.0, 2.922)
ob_cone_007.rotation_euler = (0.0, -0.0, 0.7669)
ob_cone_007.scale = (1.067, 1.067, 0.7115)
ob_cone_007.lineart.crease_threshold = 0.0
ob_cone_008.location = (0.0, 0.0, 1.867)
ob_cone_008.rotation_euler = (0.0, -0.0, 0.7778)
ob_cone_008.scale = (1.061, 1.061, 0.7666)
ob_cone_008.lineart.crease_threshold = 0.0
ob_cone_009.location = (0.0, 0.0, 1.546)
ob_cone_009.rotation_euler = (0.0, -0.0, -0.2578)
ob_cone_009.scale = (0.7899, 0.7899, 0.6487)
ob_cone_009.lineart.crease_threshold = 0.0
ob_cone_010.location = (0.0, 0.0, 3.405)
ob_cone_010.rotation_euler = (0.0, -0.0, 0.3328)
ob_cone_010.scale = (0.7405, 0.7405, 0.4332)
ob_cone_010.lineart.crease_threshold = 0.0
ob_point_008.location = (-0.008405, 0.04232, 7.117)
ob_point_008.scale = (1.387, 1.387, 1.0)
ob_point_008.lineart.crease_threshold = 0.0
ob_point_016.location = (6.233, 6.208, 0.8933)
ob_point_016.scale = (2.068, 2.068, 1.0)
ob_point_016.lineart.crease_threshold = 0.0
ob_point_015.location = (6.233, -6.199, 0.8933)
ob_point_015.scale = (2.068, 2.068, 1.0)
ob_point_015.lineart.crease_threshold = 0.0
ob_point_014.location = (-6.174, -6.199, 0.8933)
ob_point_014.scale = (2.068, 2.068, 1.0)
ob_point_014.lineart.crease_threshold = 0.0
ob_point_013.location = (-6.174, 6.208, 0.8933)
ob_point_013.scale = (2.068, 2.068, 1.0)
ob_point_013.lineart.crease_threshold = 0.0
ob_point_012.location = (-8.242, 0.0042, 0.8933)
ob_point_012.scale = (2.068, 2.068, 1.0)
ob_point_012.lineart.crease_threshold = 0.0
ob_point_011.location = (0.02972, 8.276, 0.8933)
ob_point_011.scale = (2.068, 2.068, 1.0)
ob_point_011.lineart.crease_threshold = 0.0
ob_point_010.location = (8.301, 0.0042, 0.8933)
ob_point_010.scale = (2.068, 2.068, 1.0)
ob_point_010.lineart.crease_threshold = 0.0
ob_point_009.location = (0.02972, -8.267, 0.8933)
ob_point_009.scale = (2.068, 2.068, 1.0)
ob_point_009.lineart.crease_threshold = 0.0
ob_camera.location = (0.0, -8.0, 6.336)
ob_camera.rotation_euler = (1.133, -0.0, 0.0)
ob_camera.lineart.crease_threshold = 0.0

# ---- collection membership
col_collection.objects.link(ob_cylinder)
col_collection.objects.link(ob_cone_004)
col_collection.objects.link(ob_cone_005)
col_collection.objects.link(ob_cone_003)
col_collection.objects.link(ob_cone_002)
col_collection.objects.link(ob_cone_001)
col_collection.objects.link(ob_point)
col_collection.objects.link(ob_point_001)
col_collection.objects.link(ob_point_002)
col_collection.objects.link(ob_point_003)
col_collection.objects.link(ob_point_004)
col_collection.objects.link(ob_point_005)
col_collection.objects.link(ob_point_006)
col_collection.objects.link(ob_point_007)
col_collection.objects.link(ob_cone_006)
col_collection.objects.link(ob_cone_007)
col_collection.objects.link(ob_cone_008)
col_collection.objects.link(ob_cone_009)
col_collection.objects.link(ob_cone_010)
col_collection.objects.link(ob_point_008)
col_collection.objects.link(ob_point_016)
col_collection.objects.link(ob_point_015)
col_collection.objects.link(ob_point_014)
col_collection.objects.link(ob_point_013)
col_collection.objects.link(ob_point_012)
col_collection.objects.link(ob_point_011)
col_collection.objects.link(ob_point_010)
col_collection.objects.link(ob_point_009)
col_collection.objects.link(ob_camera)

# ---- scene / render settings (as saved in the file)
scene.camera = ob_camera
scene.frame_start = 1; scene.frame_end = 250; scene.frame_set(0)
scene.render.engine = 'BLENDER_EEVEE_NEXT'
scene.cycles.use_denoising = False
scene.cycles.samples = 128
scene.cycles.sampling_pattern = 'TABULATED_SOBOL'
scene.cycles.use_adaptive_sampling = False
scene.cycles.use_light_tree = False
scene.view_settings.view_transform = 'Filmic'
bpy.context.view_layer.update()
